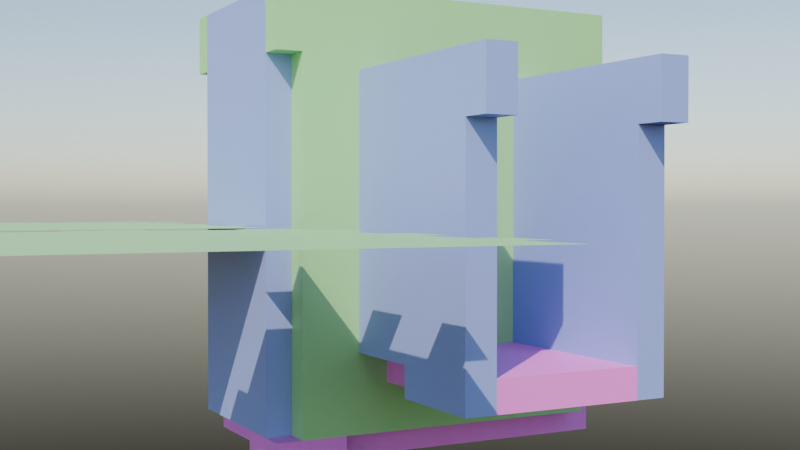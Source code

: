 # Source: cnc_edges_v3.blend  (saved by Blender 4.2.66; exported with 4.5.12 LTS)
import bpy
from mathutils import Matrix  # noqa: F401  (used for matrix-valued properties, if any)

bpy.ops.wm.read_factory_settings(use_empty=True)
scene = bpy.context.scene
scene.name = 'Scene'

# ---- collections
col_collection = bpy.data.collections.new('Collection'); scene.collection.children.link(col_collection)
col_applied = bpy.data.collections.new('applied'); scene.collection.children.link(col_applied)
col_applied.hide_render = True
col_components = bpy.data.collections.new('Components'); scene.collection.children.link(col_components)
col_unit_tests = bpy.data.collections.new('Unit_Tests'); scene.collection.children.link(col_unit_tests)
col_dogbones = bpy.data.collections.new('DogBones'); scene.collection.children.link(col_dogbones)
col_decorations = bpy.data.collections.new('Decorations'); scene.collection.children.link(col_decorations)

# ---- materials (node trees are filled in below, after node groups)
mat_default = bpy.data.materials.new('default')
mat_material = bpy.data.materials.new('Material')
mat_material.alpha_threshold = 0.0
mat_material.roughness = 0.5
mat_material.line_color = (0.0, 0.0, 0.0, 1.0)
mat_a = bpy.data.materials.new('A')
mat_a.diffuse_color = (0.2441, 0.3443, 0.8, 1.0)
mat_b = bpy.data.materials.new('B')
mat_b.diffuse_color = (0.2903, 0.6602, 0.2756, 1.0)
mat_d = bpy.data.materials.new('D')
mat_d.diffuse_color = (0.8077, 0.193, 0.8227, 1.0)
mat_c = bpy.data.materials.new('C')
mat_c.diffuse_color = (0.3203, 0.6871, 0.8227, 1.0)
mat_default_001 = bpy.data.materials.new('default.001')

# ---- node groups
ng_toothline = bpy.data.node_groups.new('ToothLine', 'GeometryNodeTree')
_s = ng_toothline.interface.new_socket(name='Centers', in_out='OUTPUT', socket_type='NodeSocketGeometry')
_s = ng_toothline.interface.new_socket(name='Segment_Count', in_out='OUTPUT', socket_type='NodeSocketFloat')
_s = ng_toothline.interface.new_socket(name='Segment_Length', in_out='OUTPUT', socket_type='NodeSocketFloat')
_s = ng_toothline.interface.new_socket(name='Half_Segment_Length', in_out='OUTPUT', socket_type='NodeSocketFloat')
_s = ng_toothline.interface.new_socket(name='Length', in_out='INPUT', socket_type='NodeSocketFloat')
_s.default_value = 2.0
_s = ng_toothline.interface.new_socket(name='Width', in_out='INPUT', socket_type='NodeSocketFloat')
_s.default_value = 1.0
_s = ng_toothline.interface.new_socket(name='Thickness', in_out='INPUT', socket_type='NodeSocketFloat')
_s.default_value = 0.2
_s = ng_toothline.interface.new_socket(name='Points', in_out='INPUT', socket_type='NodeSocketInt')
_s.default_value = 1
_s.min_value = 1
_s = ng_toothline.interface.new_socket(name='LeftSide', in_out='INPUT', socket_type='NodeSocketBool')
_s.default_value = True
_s = ng_toothline.interface.new_socket(name='SideProtectLength', in_out='INPUT', socket_type='NodeSocketFloat')
_s.min_value = 0.0
ng_toothline.is_modifier = True
_N = ng_toothline.nodes; _L = ng_toothline.links
n0 = _N.new('ShaderNodeCombineXYZ'); n0.name = 'Combine XYZ.002'; n0.location = (-108, -153)
n1 = _N.new('ShaderNodeCombineXYZ'); n1.name = 'Combine XYZ.001'; n1.location = (-103, 10)
n2 = _N.new('NodeGroupOutput'); n2.name = 'Group Output'; n2.location = (979, -3)
n3 = _N.new('NodeReroute'); n3.name = 'Reroute.002'; n3.location = (292, -474)
n3.width = 16
n3.socket_idname = 'NodeSocketFloat'
n4 = _N.new('NodeReroute'); n4.name = 'Reroute.003'; n4.location = (-973, -497)
n4.width = 16
n4.socket_idname = 'NodeSocketFloat'
n5 = _N.new('NodeReroute'); n5.name = 'Reroute.004'; n5.location = (346, -633)
n5.width = 16
n5.socket_idname = 'NodeSocketFloat'
n6 = _N.new('NodeReroute'); n6.name = 'Reroute.005'; n6.location = (400, -743)
n6.width = 16
n6.socket_idname = 'NodeSocketFloat'
n7 = _N.new('NodeReroute'); n7.name = 'Reroute.001'; n7.location = (-836, 34)
n7.width = 16
n7.socket_idname = 'NodeSocketFloat'
n8 = _N.new('ShaderNodeMath'); n8.name = 'Math.003'; n8.location = (-759, -24)
n8.label = 'Minus Half Length'
n8.hide = True
n8.operation = 'MULTIPLY'
n8.inputs[1].default_value = -0.5
n9 = _N.new('ShaderNodeMath'); n9.name = 'Math.005'; n9.location = (-765, -314)
n9.label = 'Half Segment Length'
n9.hide = True
n9.operation = 'MULTIPLY'
n10 = _N.new('ShaderNodeMath'); n10.name = 'Math.001'; n10.location = (-762, 30)
n10.label = 'Half Length'
n10.hide = True
n10.operation = 'MULTIPLY'
n11 = _N.new('ShaderNodeMath'); n11.name = 'Math.008'; n11.location = (-445, 73)
n11.hide = True
n12 = _N.new('NodeReroute'); n12.name = 'Reroute.006'; n12.location = (-525, -103)
n12.width = 16
n12.socket_idname = 'NodeSocketFloat'
n13 = _N.new('ShaderNodeMath'); n13.name = 'Math.010'; n13.location = (-440, 5)
n13.hide = True
n14 = _N.new('ShaderNodeMath'); n14.name = 'Math.009'; n14.location = (-445, 73)
n14.hide = True
n14.operation = 'SUBTRACT'
n15 = _N.new('ShaderNodeMath'); n15.name = 'Math.011'; n15.location = (-216, 229)
n15.label = 'Half Thickness'
n15.hide = True
n15.operation = 'MULTIPLY'
n16 = _N.new('ShaderNodeMath'); n16.name = 'Math.012'; n16.location = (4, 242)
n16.label = 'Invert'
n16.hide = True
n16.operation = 'SUBTRACT'
n16.inputs[0].default_value = 0.0
n17 = _N.new('ShaderNodeCombineXYZ'); n17.name = 'Combine XYZ'; n17.location = (202, 186)
n18 = _N.new('NodeGroupInput'); n18.name = 'Group Input'; n18.location = (-1601, 154)
n19 = _N.new('GeometryNodeResampleCurve'); n19.name = 'Resample Curve'; n19.location = (620, 14)
n19.keep_last_segment = False
n20 = _N.new('GeometryNodeTransform'); n20.name = 'Transform Geometry'; n20.location = (407, 132)
n21 = _N.new('ShaderNodeMath'); n21.name = 'Math.007'; n21.location = (-1374, -312)
n21.label = 'Double'
n21.hide = True
n21.operation = 'MULTIPLY'
n21.inputs[1].default_value = 2.0
n22 = _N.new('ShaderNodeMath'); n22.name = 'Math.004'; n22.location = (-1145, -343)
n22.label = 'Plus One'
n22.hide = True
n22.inputs[1].default_value = 1.0
n23 = _N.new('ShaderNodeMath'); n23.name = 'Math.006'; n23.location = (-885, -79)
n23.label = 'Segment Length'
n23.hide = True
n23.operation = 'DIVIDE'
n24 = _N.new('ShaderNodeMath'); n24.name = 'Math'; n24.location = (-434, -136)
n24.label = 'Half Width'
n24.hide = True
n24.operation = 'MULTIPLY'
n25 = _N.new('NodeGroupInput'); n25.name = 'Group Input.001'; n25.location = (-929, 364)
n26 = _N.new('GeometryNodeSwitch'); n26.name = 'Switch'; n26.location = (-1374, -141)
n26.input_type = 'INT'
n26.inputs[1].default_value = 1
n26.inputs[2].default_value = -1
n27 = _N.new('ShaderNodeMath'); n27.name = 'Math.002'; n27.location = (-1115, -93)
n27.operation = 'MULTIPLY'
n28 = _N.new('ShaderNodeMath'); n28.name = 'Math.013'; n28.location = (-482, 368)
n28.operation = 'MULTIPLY'
n29 = _N.new('NodeReroute'); n29.name = 'Reroute'; n29.location = (-972, 34)
n29.width = 16
n29.socket_idname = 'NodeSocketFloat'
n30 = _N.new('GeometryNodeSwitch'); n30.name = 'Switch.001'; n30.location = (-730, 243)
n30.input_type = 'INT'
n30.inputs[1].default_value = 1
n30.inputs[2].default_value = -1
n31 = _N.new('GeometryNodeCurvePrimitiveLine'); n31.name = 'Curve Line'; n31.location = (94, -2)
n32 = _N.new('ShaderNodeMath'); n32.name = 'Math.014'; n32.location = (-1267, 18)
n32.label = 'DoubleValue'
n32.hide = True
n32.operation = 'MULTIPLY'
n32.inputs[1].default_value = 2.0
n33 = _N.new('ShaderNodeMath'); n33.name = 'Math.015'; n33.location = (-1207, 239)
n33.operation = 'SUBTRACT'
_L.new(n7.outputs[0], n10.inputs[0])
_L.new(n24.outputs[0], n1.inputs[1])
_L.new(n7.outputs[0], n8.inputs[0])
_L.new(n24.outputs[0], n0.inputs[1])
_L.new(n20.outputs[0], n19.inputs[0])
_L.new(n21.outputs[0], n22.inputs[0])
_L.new(n19.outputs[0], n2.inputs[0])
_L.new(n29.outputs[0], n7.inputs[0])
_L.new(n18.outputs[3], n21.inputs[0])
_L.new(n29.outputs[0], n23.inputs[0])
_L.new(n22.outputs[0], n23.inputs[1])
_L.new(n23.outputs[0], n9.inputs[0])
_L.new(n3.outputs[0], n19.inputs[2])
_L.new(n4.outputs[0], n3.inputs[0])
_L.new(n22.outputs[0], n4.inputs[0])
_L.new(n3.outputs[0], n2.inputs[1])
_L.new(n5.outputs[0], n2.inputs[2])
_L.new(n23.outputs[0], n5.inputs[0])
_L.new(n6.outputs[0], n2.inputs[3])
_L.new(n9.outputs[0], n6.inputs[0])
_L.new(n14.outputs[0], n11.inputs[0])
_L.new(n12.outputs[0], n11.inputs[1])
_L.new(n10.outputs[0], n14.inputs[0])
_L.new(n13.outputs[0], n0.inputs[0])
_L.new(n8.outputs[0], n13.inputs[0])
_L.new(n9.outputs[0], n12.inputs[0])
_L.new(n12.outputs[0], n13.inputs[1])
_L.new(n12.outputs[0], n14.inputs[1])
_L.new(n14.outputs[0], n1.inputs[0])
_L.new(n31.outputs[0], n20.inputs[0])
_L.new(n17.outputs[0], n20.inputs[1])
_L.new(n28.outputs[0], n15.inputs[0])
_L.new(n16.outputs[0], n17.inputs[1])
_L.new(n15.outputs[0], n16.inputs[1])
_L.new(n18.outputs[1], n27.inputs[0])
_L.new(n18.outputs[4], n26.inputs[0])
_L.new(n26.outputs[0], n27.inputs[1])
_L.new(n27.outputs[0], n24.inputs[0])
_L.new(n25.outputs[4], n30.inputs[0])
_L.new(n25.outputs[2], n28.inputs[0])
_L.new(n30.outputs[0], n28.inputs[1])
_L.new(n1.outputs[0], n31.inputs[1])
_L.new(n0.outputs[0], n31.inputs[0])
_L.new(n18.outputs[5], n32.inputs[0])
_L.new(n32.outputs[0], n33.inputs[1])
_L.new(n18.outputs[0], n33.inputs[0])
_L.new(n33.outputs[0], n29.inputs[0])
n2.is_active_output = True
ng_toothteeth = bpy.data.node_groups.new('ToothTeeth', 'GeometryNodeTree')
_s = ng_toothteeth.interface.new_socket(name='Output', in_out='OUTPUT', socket_type='NodeSocketGeometry')
_s = ng_toothteeth.interface.new_socket(name='Length', in_out='INPUT', socket_type='NodeSocketFloat')
_s.default_value = 2.0
_s = ng_toothteeth.interface.new_socket(name='Width', in_out='INPUT', socket_type='NodeSocketFloat')
_s.default_value = 1.0
_s = ng_toothteeth.interface.new_socket(name='Thickness', in_out='INPUT', socket_type='NodeSocketFloat')
_s.default_value = 0.2
_s = ng_toothteeth.interface.new_socket(name='Points', in_out='INPUT', socket_type='NodeSocketInt')
_s.default_value = 2
_s.min_value = 1
_s = ng_toothteeth.interface.new_socket(name='cut_diameter', in_out='INPUT', socket_type='NodeSocketFloat')
_s.default_value = 0.1
_s = ng_toothteeth.interface.new_socket(name='MaleTeeth', in_out='INPUT', socket_type='NodeSocketBool')
_s = ng_toothteeth.interface.new_socket(name='LeftSide', in_out='INPUT', socket_type='NodeSocketBool')
_s = ng_toothteeth.interface.new_socket(name='SideProtectLength', in_out='INPUT', socket_type='NodeSocketFloat')
_s.min_value = 0.0
_s = ng_toothteeth.interface.new_socket(name='GapPadding', in_out='INPUT', socket_type='NodeSocketFloat')
_s.min_value = 0.0
ng_toothteeth.is_modifier = True
_N = ng_toothteeth.nodes; _L = ng_toothteeth.links
n0 = _N.new('NodeGroupInput'); n0.name = 'Group Input'; n0.location = (-2371, 102)
n1 = _N.new('ShaderNodeCombineXYZ'); n1.name = 'Combine XYZ'; n1.location = (-920, 140)
n1.hide = True
n2 = _N.new('GeometryNodeMeshCube'); n2.name = 'Cube'; n2.location = (-740, 120)
n2.label = 'CubeMiddle'
n2.hide = True
n3 = _N.new('ShaderNodeMath'); n3.name = 'Math.002'; n3.location = (-1303, -335)
n3.label = 'Minus Thickness'
n3.hide = True
n3.operation = 'SUBTRACT'
n3.inputs[0].default_value = 0.0
n4 = _N.new('GeometryNodeTransform'); n4.name = 'Transform Geometry'; n4.location = (-200, -300)
n4.hide = True
n5 = _N.new('GeometryNodeTransform'); n5.name = 'Transform Geometry.001'; n5.location = (-220, -600)
n5.hide = True
n6 = _N.new('NodeReroute'); n6.name = 'Reroute'; n6.location = (-1449, -749)
n6.width = 16
n6.socket_idname = 'NodeSocketFloat'
n7 = _N.new('ShaderNodeMath'); n7.name = 'Math'; n7.location = (-1173, -224)
n7.hide = True
n7.operation = 'SUBTRACT'
n8 = _N.new('ShaderNodeMath'); n8.name = 'Math.005'; n8.location = (-1358, -496)
n8.label = 'Minus Half Segment Length'
n8.hide = True
n8.operation = 'SUBTRACT'
n8.inputs[0].default_value = 0.0
n9 = _N.new('ShaderNodeMath'); n9.name = 'Math.008'; n9.location = (-1818, -177)
n9.operation = 'MULTIPLY'
n10 = _N.new('NodeReroute'); n10.name = 'Reroute.001'; n10.location = (-1605, -521)
n10.width = 16
n10.socket_idname = 'NodeSocketFloat'
n11 = _N.new('ShaderNodeMath'); n11.name = 'Math.004'; n11.location = (-1593, -348)
n11.label = 'Half Thickness'
n11.hide = True
n11.operation = 'MULTIPLY'
n12 = _N.new('NodeReroute'); n12.name = 'Reroute.002'; n12.location = (-1990, -868)
n12.width = 16
n12.socket_idname = 'NodeSocketFloat'
n13 = _N.new('NodeGroupInput'); n13.name = 'Group Input.001'; n13.location = (-2219, -320)
n14 = _N.new('GeometryNodeSwitch'); n14.name = 'Switch.003'; n14.location = (-1970, -517)
n14.input_type = 'INT'
n14.inputs[1].default_value = 1
n14.inputs[2].default_value = -1
n15 = _N.new('NodeReroute'); n15.name = 'Reroute.003'; n15.location = (-1386, -876)
n15.width = 16
n15.socket_idname = 'NodeSocketFloat'
n16 = _N.new('NodeReroute'); n16.name = 'Reroute.004'; n16.location = (-1090, -751)
n16.width = 16
n16.socket_idname = 'NodeSocketInt'
n17 = _N.new('FunctionNodeInputInt'); n17.name = 'Integer'; n17.location = (-1542, -774)
n17.integer = 12
n17.outputs[0].default_value = 0
n18 = _N.new('ShaderNodeMath'); n18.name = 'Math.006'; n18.location = (-1360, -550)
n18.hide = True
n19 = _N.new('NodeReroute'); n19.name = 'Reroute.007'; n19.location = (-1437, -229)
n19.width = 16
n19.socket_idname = 'NodeSocketFloat'
n20 = _N.new('GeometryNodeGroup'); n20.name = 'Group'; n20.location = (-1763, 304)
n20.node_tree = ng_toothline
n21 = _N.new('ShaderNodeCombineXYZ'); n21.name = 'Combine XYZ.001'; n21.location = (-800, -540)
n21.hide = True
n22 = _N.new('GeometryNodeMeshCylinder'); n22.name = 'Cylinder.001'; n22.location = (-788, -791)
n22.hide = True
n23 = _N.new('GeometryNodeMeshCylinder'); n23.name = 'Cylinder'; n23.location = (-820, -460)
n23.hide = True
n24 = _N.new('ShaderNodeCombineXYZ'); n24.name = 'Combine XYZ.002'; n24.location = (-792, -854)
n24.hide = True
n25 = _N.new('GeometryNodeGeometryToInstance'); n25.name = 'Geometry to Instance'; n25.location = (600, -40)
n26 = _N.new('GeometryNodeJoinGeometry'); n26.name = 'Join Geometry.001'; n26.location = (180, -260)
n27 = _N.new('ShaderNodeMath'); n27.name = 'Math.003'; n27.location = (430, -647)
n27.hide = True
n27.operation = 'FLOORED_MODULO'
n27.inputs[1].default_value = 2.0
n28 = _N.new('ShaderNodeMath'); n28.name = 'Math.007'; n28.location = (439, -829)
n28.hide = True
n28.operation = 'FLOORED_MODULO'
n28.inputs[1].default_value = 2.0
n29 = _N.new('GeometryNodeSwitch'); n29.name = 'Switch'; n29.location = (623, -653)
n29.input_type = 'INT'
n29.inputs[1].default_value = 0
n29.inputs[2].default_value = 3
n30 = _N.new('GeometryNodeInputIndex'); n30.name = 'Index'; n30.location = (253, -701)
n30.hide = True
n31 = _N.new('GeometryNodeJoinGeometry'); n31.name = 'Join Geometry.004'; n31.location = (120, 125)
n32 = _N.new('GeometryNodeJoinGeometry'); n32.name = 'Join Geometry.003'; n32.location = (160, 0)
n33 = _N.new('GeometryNodeJoinGeometry'); n33.name = 'Join Geometry.005'; n33.location = (180, -120)
n34 = _N.new('NodeGroupInput'); n34.name = 'Group Input.002'; n34.location = (619, -378)
n35 = _N.new('GeometryNodeSwitch'); n35.name = 'Switch.001'; n35.location = (840, -617)
n35.input_type = 'INT'
n36 = _N.new('NodeGroupOutput'); n36.name = 'Group Output'; n36.location = (1775, 205)
n37 = _N.new('GeometryNodeJoinGeometry'); n37.name = 'Join Geometry'; n37.location = (1534, 201)
n37.mute = True
n38 = _N.new('GeometryNodeInstanceOnPoints'); n38.name = 'Instance on Points'; n38.location = (1183, 243)
n38.inputs[3].default_value = True
n39 = _N.new('GeometryNodeInputIndex'); n39.name = 'Index.001'; n39.location = (258, -836)
n39.hide = True
n40 = _N.new('GeometryNodeSwitch'); n40.name = 'Switch.002'; n40.location = (687, -838)
n40.input_type = 'INT'
n40.inputs[2].default_value = 0
n41 = _N.new('NodeReroute'); n41.name = 'Reroute.008'; n41.location = (-1210, -1359)
n41.width = 16
n41.socket_idname = 'NodeSocketFloat'
n42 = _N.new('GeometryNodeInputIndex'); n42.name = 'Index.003'; n42.location = (-600, -1223)
n42.hide = True
n43 = _N.new('GeometryNodeSwitch'); n43.name = 'Switch.004'; n43.location = (40, -1041)
n43.input_type = 'INT'
n43.inputs[2].default_value = 2
n44 = _N.new('GeometryNodeSwitch'); n44.name = 'Switch.005'; n44.location = (-169, -1172)
n44.input_type = 'INT'
n44.inputs[1].default_value = 3
n44.inputs[2].default_value = 1
n45 = _N.new('FunctionNodeCompare'); n45.name = 'Compare.001'; n45.location = (-345, -1222)
n45.label = 'IsLast'
n45.operation = 'GREATER_EQUAL'
n45.data_type = 'INT'
n45.inputs[6].default_value = (0.0, 0.0, 0.0, 0.0)
n45.inputs[7].default_value = (0.0, 0.0, 0.0, 0.0)
n46 = _N.new('FunctionNodeCompare'); n46.name = 'Compare'; n46.location = (-350, -1047)
n46.label = 'IsFirst'
n46.operation = 'LESS_EQUAL'
n46.data_type = 'INT'
n46.inputs[6].default_value = (0.0, 0.0, 0.0, 0.0)
n46.inputs[7].default_value = (0.0, 0.0, 0.0, 0.0)
n47 = _N.new('ShaderNodeMath'); n47.name = 'Math.010'; n47.location = (-602, -1332)
n47.label = 'Segment Count Minus One'
n47.hide = True
n47.operation = 'SUBTRACT'
n47.inputs[1].default_value = 1.0
n48 = _N.new('NodeReroute'); n48.name = 'Reroute.005'; n48.location = (-2019, 50)
n48.width = 16
n48.socket_idname = 'NodeSocketFloat'
n49 = _N.new('ShaderNodeValue'); n49.name = 'Value'; n49.location = (-1571, 406)
n49.outputs[0].default_value = 0.05
n50 = _N.new('ShaderNodeMath'); n50.name = 'Math.001'; n50.location = (-1240, 160)
n50.label = 'AddBoolFix'
n50.hide = True
n51 = _N.new('GeometryNodeSwitch'); n51.name = 'Switch.006'; n51.location = (-1115, 493)
n51.input_type = 'INT'
n51.inputs[1].default_value = 1
n51.inputs[2].default_value = -1
n52 = _N.new('NodeGroupInput'); n52.name = 'Group Input.003'; n52.location = (-1327, 607)
n53 = _N.new('ShaderNodeMath'); n53.name = 'Math.009'; n53.location = (-914, 408)
n53.operation = 'MULTIPLY'
n54 = _N.new('GeometryNodeTransform'); n54.name = 'Transform Geometry.002'; n54.location = (-440, 300)
n54.hide = True
n55 = _N.new('ShaderNodeCombineXYZ'); n55.name = 'Combine XYZ.003'; n55.location = (-660, 300)
n55.hide = True
n56 = _N.new('ShaderNodeMath'); n56.name = 'Math.011'; n56.location = (-1114, 289)
n56.label = 'HalfValue'
n56.hide = True
n56.operation = 'DIVIDE'
n56.inputs[1].default_value = 2.0
n57 = _N.new('NodeReroute'); n57.name = 'Reroute.009'; n57.location = (-171, 52)
n57.width = 16
n57.socket_idname = 'NodeSocketGeometry'
n58 = _N.new('NodeGroupInput'); n58.name = 'Group Input.004'; n58.location = (280, 560)
n59 = _N.new('GeometryNodeSwitch'); n59.name = 'Switch.008'; n59.location = (-2045, -100)
n59.input_type = 'FLOAT'
n60 = _N.new('NodeReroute'); n60.name = 'Reroute.006'; n60.location = (-1379, -84)
n60.width = 16
n60.socket_idname = 'NodeSocketFloat'
n61 = _N.new('ShaderNodeMath'); n61.name = 'Math.012'; n61.location = (-1480, 20)
n61.label = 'AddGapPadding'
n61.hide = True
n62 = _N.new('ShaderNodeMath'); n62.name = 'Math.013'; n62.location = (-1359, -598)
n62.hide = True
n62.operation = 'SUBTRACT'
n63 = _N.new('ShaderNodeMath'); n63.name = 'Math.014'; n63.location = (-1177, -272)
n63.hide = True
n64 = _N.new('NodeReroute'); n64.name = 'Reroute.010'; n64.location = (-1699, -72)
n64.width = 16
n64.socket_idname = 'NodeSocketFloat'
n65 = _N.new('ShaderNodeMath'); n65.name = 'Math.015'; n65.location = (-1722, -124)
n65.label = 'HalfValue'
n65.hide = True
n65.operation = 'DIVIDE'
n65.inputs[1].default_value = 2.0
n66 = _N.new('GeometryNodeMeshCube'); n66.name = 'Cube.001'; n66.location = (-720, -20)
n66.label = 'CubeEnds'
n66.hide = True
n67 = _N.new('GeometryNodeTransform'); n67.name = 'Transform Geometry.003'; n67.location = (-340, 20)
n67.hide = True
n68 = _N.new('ShaderNodeCombineXYZ'); n68.name = 'Combine XYZ.004'; n68.location = (-900, -20)
n68.hide = True
n69 = _N.new('NodeReroute'); n69.name = 'Reroute.011'; n69.location = (-1900, -20)
n69.width = 16
n69.socket_idname = 'NodeSocketFloat'
n70 = _N.new('ShaderNodeMath'); n70.name = 'Math.016'; n70.location = (-1140, -80)
n70.hide = True
n71 = _N.new('GeometryNodeTransform'); n71.name = 'Transform Geometry.004'; n71.location = (-380, -100)
n71.hide = True
n72 = _N.new('ShaderNodeCombineXYZ'); n72.name = 'Combine XYZ.005'; n72.location = (-580, -120)
n72.hide = True
n73 = _N.new('ShaderNodeCombineXYZ'); n73.name = 'Combine XYZ.006'; n73.location = (-620, 40)
n73.hide = True
n74 = _N.new('NodeReroute'); n74.name = 'Reroute.012'; n74.location = (-725, 342)
n74.width = 16
n74.socket_idname = 'NodeSocketFloat'
n75 = _N.new('NodeReroute'); n75.name = 'Reroute.013'; n75.location = (-700, 60)
n75.width = 16
n75.socket_idname = 'NodeSocketFloat'
n76 = _N.new('ShaderNodeMath'); n76.name = 'Math.017'; n76.location = (-920, -140)
n76.label = 'HalfValue'
n76.hide = True
n76.operation = 'MULTIPLY'
n77 = _N.new('NodeReroute'); n77.name = 'Reroute.014'; n77.location = (-1420, -120)
n77.width = 16
n77.socket_idname = 'NodeSocketFloat'
n78 = _N.new('ShaderNodeMath'); n78.name = 'Math.018'; n78.location = (-900, 40)
n78.label = 'NegativeHalfValue'
n78.hide = True
n78.operation = 'MULTIPLY'
n78.inputs[1].default_value = -0.5
n79 = _N.new('ShaderNodeMath'); n79.name = 'Math.019'; n79.location = (-1240, 120)
n79.label = 'AddBoolFix'
n79.hide = True
n80 = _N.new('NodeReroute'); n80.name = 'Reroute.015'; n80.location = (-1380, 200)
n80.width = 16
n80.socket_idname = 'NodeSocketFloat'
n81 = _N.new('ShaderNodeMath'); n81.name = 'Math.021'; n81.location = (-1220, -160)
n81.hide = True
n82 = _N.new('ShaderNodeMath'); n82.name = 'Math.022'; n82.location = (-1100, 0)
n82.hide = True
n83 = _N.new('NodeGroupInput'); n83.name = 'Group Input.005'; n83.location = (-880, -180)
n84 = _N.new('FunctionNodeCompare'); n84.name = 'Compare.002'; n84.location = (-700, -220)
n84.label = 'GreaterThanZero'
n84.hide = True
n85 = _N.new('GeometryNodeSwitch'); n85.name = 'Switch.007'; n85.location = (-400, -280)
n85.hide = True
n86 = _N.new('GeometryNodeSwitch'); n86.name = 'Switch.009'; n86.location = (-380, -560)
n86.hide = True
n87 = _N.new('NodeReroute'); n87.name = 'Reroute.016'; n87.location = (-500, -268)
n87.width = 16
n87.socket_idname = 'NodeSocketBool'
n88 = _N.new('NodeReroute'); n88.name = 'Reroute.017'; n88.location = (80, -340)
n88.width = 16
n88.socket_idname = 'NodeSocketGeometry'
n89 = _N.new('NodeReroute'); n89.name = 'Reroute.018'; n89.location = (60, -180)
n89.width = 16
n89.socket_idname = 'NodeSocketGeometry'
_L.new(n0.outputs[1], n20.inputs[1])
_L.new(n48.outputs[0], n20.inputs[2])
_L.new(n0.outputs[3], n20.inputs[3])
_L.new(n38.outputs[0], n37.inputs[0])
_L.new(n1.outputs[0], n2.inputs[0])
_L.new(n37.outputs[0], n36.inputs[0])
_L.new(n20.outputs[0], n38.inputs[0])
_L.new(n30.outputs[0], n27.inputs[0])
_L.new(n0.outputs[0], n20.inputs[0])
_L.new(n27.outputs[0], n29.inputs[0])
_L.new(n85.outputs[0], n4.inputs[0])
_L.new(n21.outputs[0], n4.inputs[1])
_L.new(n6.outputs[0], n23.inputs[3])
_L.new(n10.outputs[0], n7.inputs[1])
_L.new(n19.outputs[0], n7.inputs[0])
_L.new(n11.outputs[0], n3.inputs[1])
_L.new(n10.outputs[0], n6.inputs[0])
_L.new(n6.outputs[0], n22.inputs[3])
_L.new(n16.outputs[0], n22.inputs[0])
_L.new(n16.outputs[0], n23.inputs[0])
_L.new(n86.outputs[0], n5.inputs[0])
_L.new(n24.outputs[0], n5.inputs[1])
_L.new(n19.outputs[0], n8.inputs[1])
_L.new(n8.outputs[0], n18.inputs[0])
_L.new(n10.outputs[0], n18.inputs[1])
_L.new(n39.outputs[0], n28.inputs[0])
_L.new(n28.outputs[0], n40.inputs[0])
_L.new(n34.outputs[5], n35.inputs[0])
_L.new(n13.outputs[6], n14.inputs[0])
_L.new(n13.outputs[4], n10.inputs[0])
_L.new(n13.outputs[2], n9.inputs[0])
_L.new(n14.outputs[0], n9.inputs[1])
_L.new(n9.outputs[0], n11.inputs[0])
_L.new(n0.outputs[6], n20.inputs[4])
_L.new(n15.outputs[0], n22.inputs[4])
_L.new(n13.outputs[2], n12.inputs[0])
_L.new(n3.outputs[0], n21.inputs[1])
_L.new(n3.outputs[0], n24.inputs[1])
_L.new(n12.outputs[0], n15.inputs[0])
_L.new(n15.outputs[0], n23.inputs[4])
_L.new(n17.outputs[0], n16.inputs[0])
_L.new(n0.outputs[2], n48.inputs[0])
_L.new(n20.outputs[3], n19.inputs[0])
_L.new(n26.outputs[0], n25.inputs[0])
_L.new(n89.outputs[0], n32.inputs[0])
_L.new(n88.outputs[0], n26.inputs[0])
_L.new(n31.outputs[0], n25.inputs[0])
_L.new(n57.outputs[0], n33.inputs[0])
_L.new(n89.outputs[0], n33.inputs[0])
_L.new(n88.outputs[0], n33.inputs[0])
_L.new(n20.outputs[1], n41.inputs[0])
_L.new(n33.outputs[0], n25.inputs[0])
_L.new(n29.outputs[0], n35.inputs[1])
_L.new(n40.outputs[0], n35.inputs[2])
_L.new(n35.outputs[0], n38.inputs[4])
_L.new(n42.outputs[0], n46.inputs[2])
_L.new(n46.outputs[0], n43.inputs[0])
_L.new(n43.outputs[0], n40.inputs[1])
_L.new(n42.outputs[0], n45.inputs[2])
_L.new(n45.outputs[0], n44.inputs[0])
_L.new(n44.outputs[0], n43.inputs[1])
_L.new(n41.outputs[0], n47.inputs[0])
_L.new(n47.outputs[0], n45.inputs[3])
_L.new(n60.outputs[0], n1.inputs[2])
_L.new(n80.outputs[0], n50.inputs[1])
_L.new(n50.outputs[0], n1.inputs[1])
_L.new(n52.outputs[6], n51.inputs[0])
_L.new(n56.outputs[0], n53.inputs[0])
_L.new(n51.outputs[0], n53.inputs[1])
_L.new(n2.outputs[0], n54.inputs[0])
_L.new(n55.outputs[0], n54.inputs[1])
_L.new(n74.outputs[0], n55.inputs[1])
_L.new(n49.outputs[0], n56.inputs[0])
_L.new(n54.outputs[0], n57.inputs[0])
_L.new(n69.outputs[0], n20.inputs[5])
_L.new(n0.outputs[5], n59.inputs[0])
_L.new(n0.outputs[8], n59.inputs[2])
_L.new(n48.outputs[0], n60.inputs[0])
_L.new(n60.outputs[0], n50.inputs[0])
_L.new(n20.outputs[2], n61.inputs[0])
_L.new(n64.outputs[0], n61.inputs[1])
_L.new(n18.outputs[0], n62.inputs[0])
_L.new(n62.outputs[0], n24.inputs[0])
_L.new(n7.outputs[0], n63.inputs[0])
_L.new(n63.outputs[0], n21.inputs[0])
_L.new(n59.outputs[0], n64.inputs[0])
_L.new(n59.outputs[0], n65.inputs[0])
_L.new(n65.outputs[0], n63.inputs[1])
_L.new(n65.outputs[0], n62.inputs[1])
_L.new(n25.outputs[0], n38.inputs[2])
_L.new(n66.outputs[0], n67.inputs[0])
_L.new(n32.outputs[0], n25.inputs[0])
_L.new(n68.outputs[0], n66.inputs[0])
_L.new(n50.outputs[0], n68.inputs[1])
_L.new(n70.outputs[0], n68.inputs[0])
_L.new(n67.outputs[0], n32.inputs[0])
_L.new(n60.outputs[0], n68.inputs[2])
_L.new(n0.outputs[7], n69.inputs[0])
_L.new(n77.outputs[0], n70.inputs[1])
_L.new(n66.outputs[0], n71.inputs[0])
_L.new(n71.outputs[0], n26.inputs[0])
_L.new(n72.outputs[0], n71.inputs[1])
_L.new(n73.outputs[0], n67.inputs[1])
_L.new(n53.outputs[0], n74.inputs[0])
_L.new(n75.outputs[0], n73.inputs[1])
_L.new(n74.outputs[0], n75.inputs[0])
_L.new(n75.outputs[0], n72.inputs[1])
_L.new(n69.outputs[0], n77.inputs[0])
_L.new(n81.outputs[0], n76.inputs[1])
_L.new(n76.outputs[0], n72.inputs[0])
_L.new(n78.outputs[0], n73.inputs[0])
_L.new(n82.outputs[0], n78.inputs[0])
_L.new(n61.outputs[0], n79.inputs[0])
_L.new(n80.outputs[0], n79.inputs[1])
_L.new(n61.outputs[0], n1.inputs[0])
_L.new(n79.outputs[0], n70.inputs[0])
_L.new(n49.outputs[0], n80.inputs[0])
_L.new(n77.outputs[0], n81.inputs[1])
_L.new(n80.outputs[0], n81.inputs[0])
_L.new(n77.outputs[0], n82.inputs[1])
_L.new(n80.outputs[0], n82.inputs[0])
_L.new(n83.outputs[4], n84.inputs[0])
_L.new(n23.outputs[0], n85.inputs[2])
_L.new(n87.outputs[0], n85.inputs[0])
_L.new(n22.outputs[0], n86.inputs[2])
_L.new(n87.outputs[0], n86.inputs[0])
_L.new(n84.outputs[0], n87.inputs[0])
_L.new(n5.outputs[0], n88.inputs[0])
_L.new(n4.outputs[0], n89.inputs[0])
_L.new(n0.outputs[8], n59.inputs[1])
n36.is_active_output = True
ng_toothpanel = bpy.data.node_groups.new('ToothPanel', 'GeometryNodeTree')
_s = ng_toothpanel.interface.new_socket(name='Geometry', in_out='OUTPUT', socket_type='NodeSocketGeometry')
_s = ng_toothpanel.interface.new_socket(name='Length', in_out='INPUT', socket_type='NodeSocketFloat')
_s.default_value = 2.0
_s = ng_toothpanel.interface.new_socket(name='Width', in_out='INPUT', socket_type='NodeSocketFloat')
_s.default_value = 1.0
_s = ng_toothpanel.interface.new_socket(name='Thickness', in_out='INPUT', socket_type='NodeSocketFloat')
_s.default_value = 0.2
_s = ng_toothpanel.interface.new_socket(name='Geometry', in_out='INPUT', socket_type='NodeSocketGeometry')
ng_toothpanel.is_modifier = True
_N = ng_toothpanel.nodes; _L = ng_toothpanel.links
n0 = _N.new('NodeGroupOutput'); n0.name = 'Group Output'; n0.location = (317, 67)
n1 = _N.new('ShaderNodeCombineXYZ'); n1.name = 'Combine XYZ'; n1.location = (-213, 70)
n2 = _N.new('GeometryNodeMeshCube'); n2.name = 'Cube'; n2.location = (14, 83)
n3 = _N.new('NodeGroupInput'); n3.name = 'Group Input'; n3.location = (-508, 76)
_L.new(n2.outputs[0], n0.inputs[0])
_L.new(n3.outputs[0], n1.inputs[0])
_L.new(n3.outputs[1], n1.inputs[1])
_L.new(n3.outputs[2], n1.inputs[2])
_L.new(n1.outputs[0], n2.inputs[0])
n0.is_active_output = True
ng_toothpanel_quad = bpy.data.node_groups.new('ToothPanel.Quad', 'GeometryNodeTree')
_s = ng_toothpanel_quad.interface.new_socket(name='Geometry', in_out='OUTPUT', socket_type='NodeSocketGeometry')
_s = ng_toothpanel_quad.interface.new_socket(name='Length', in_out='INPUT', socket_type='NodeSocketFloat')
_s.default_value = 2.0
_s = ng_toothpanel_quad.interface.new_socket(name='Width', in_out='INPUT', socket_type='NodeSocketFloat')
_s.default_value = 1.0
_s = ng_toothpanel_quad.interface.new_socket(name='Thickness', in_out='INPUT', socket_type='NodeSocketFloat')
_s.default_value = 0.2
_s = ng_toothpanel_quad.interface.new_socket(name='Points', in_out='INPUT', socket_type='NodeSocketInt')
_s.default_value = 2
_s.min_value = 1
_s = ng_toothpanel_quad.interface.new_socket(name='cut_diameter', in_out='INPUT', socket_type='NodeSocketFloat')
_s.default_value = 0.1
_s = ng_toothpanel_quad.interface.new_socket(name='MaleTeeth', in_out='INPUT', socket_type='NodeSocketBool')
_s = ng_toothpanel_quad.interface.new_socket(name='SideProtectLength', in_out='INPUT', socket_type='NodeSocketFloat')
_s.min_value = 0.0
_s = ng_toothpanel_quad.interface.new_socket(name='GapPadding', in_out='INPUT', socket_type='NodeSocketFloat')
ng_toothpanel_quad.is_modifier = True
_N = ng_toothpanel_quad.nodes; _L = ng_toothpanel_quad.links
n0 = _N.new('GeometryNodeGroup'); n0.name = 'Group.003'; n0.location = (-34, 398)
n0.width = 178
n0.node_tree = ng_toothteeth
n0.inputs[6].default_value = False
n0.inputs[8].default_value = 0.0
n1 = _N.new('NodeGroupInput'); n1.name = 'Group Input'; n1.location = (-900, 80)
n2 = _N.new('NodeReroute'); n2.name = 'Reroute'; n2.location = (-229, -83)
n2.width = 16
n2.socket_idname = 'NodeSocketInt'
n3 = _N.new('NodeReroute'); n3.name = 'Reroute.001'; n3.location = (-417, 245)
n3.width = 16
n3.socket_idname = 'NodeSocketFloat'
n4 = _N.new('NodeReroute'); n4.name = 'Reroute.002'; n4.location = (-422, 144)
n4.width = 16
n4.socket_idname = 'NodeSocketFloat'
n5 = _N.new('NodeReroute'); n5.name = 'Reroute.003'; n5.location = (-444, 47)
n5.width = 16
n5.socket_idname = 'NodeSocketFloat'
n6 = _N.new('NodeReroute'); n6.name = 'Reroute.005'; n6.location = (-435, -33)
n6.width = 16
n6.socket_idname = 'NodeSocketFloat'
n7 = _N.new('NodeReroute'); n7.name = 'Reroute.004'; n7.location = (-441, -113)
n7.width = 16
n7.socket_idname = 'NodeSocketBool'
n8 = _N.new('GeometryNodeGroup'); n8.name = 'Group'; n8.location = (-40, -460)
n8.width = 196
n8.node_tree = ng_toothpanel
n9 = _N.new('NodeGroupOutput'); n9.name = 'Group Output'; n9.location = (845, 104)
n10 = _N.new('GeometryNodeGroup'); n10.name = 'Group.002'; n10.location = (-29, 653)
n10.width = 191
n10.node_tree = ng_toothteeth
n10.inputs[6].default_value = True
n10.inputs[8].default_value = 0.0
n11 = _N.new('GeometryNodeMeshBoolean'); n11.name = 'Mesh Boolean'; n11.location = (572, 219)
n11.solver = 'EXACT'
n12 = _N.new('GeometryNodeGroup'); n12.name = 'Group.004'; n12.location = (-42, 143)
n12.width = 178
n12.node_tree = ng_toothteeth
n12.inputs[6].default_value = False
n12.inputs[8].default_value = 0.0
n13 = _N.new('GeometryNodeGroup'); n13.name = 'Group.005'; n13.location = (-40, -140)
n13.width = 178
n13.node_tree = ng_toothteeth
n13.inputs[6].default_value = True
n13.inputs[8].default_value = 0.0
n14 = _N.new('GeometryNodeTransform'); n14.name = 'Transform Geometry'; n14.location = (183, 85)
n14.hide = True
n14.inputs[2].default_value = (0.0, 0.0, 1.571)
n15 = _N.new('GeometryNodeViewer'); n15.name = 'Viewer'; n15.location = (584, -106)
n16 = _N.new('GeometryNodeTransform'); n16.name = 'Transform Geometry.001'; n16.location = (194, -50)
n16.hide = True
n16.inputs[2].default_value = (0.0, 0.0, 1.571)
n17 = _N.new('NodeReroute'); n17.name = 'Reroute.006'; n17.location = (-663, 96)
n17.width = 16
n17.socket_idname = 'NodeSocketFloat'
n18 = _N.new('NodeReroute'); n18.name = 'Reroute.007'; n18.location = (-88, 66)
n18.width = 16
n18.socket_idname = 'NodeSocketFloat'
n19 = _N.new('NodeReroute'); n19.name = 'Reroute.008'; n19.location = (-110, 44)
n19.width = 16
n19.socket_idname = 'NodeSocketFloat'
n20 = _N.new('NodeReroute'); n20.name = 'Reroute.009'; n20.location = (-113, -288)
n20.width = 16
n20.socket_idname = 'NodeSocketBool'
n21 = _N.new('NodeReroute'); n21.name = 'Reroute.010'; n21.location = (-165, 202)
n21.width = 16
n21.socket_idname = 'NodeSocketBool'
n22 = _N.new('NodeReroute'); n22.name = 'Reroute.011'; n22.location = (-356, -238)
n22.width = 16
n22.socket_idname = 'NodeSocketFloat'
_L.new(n3.outputs[0], n10.inputs[0])
_L.new(n5.outputs[0], n10.inputs[2])
_L.new(n2.outputs[0], n10.inputs[3])
_L.new(n6.outputs[0], n10.inputs[4])
_L.new(n21.outputs[0], n10.inputs[5])
_L.new(n5.outputs[0], n8.inputs[2])
_L.new(n4.outputs[0], n8.inputs[1])
_L.new(n3.outputs[0], n8.inputs[0])
_L.new(n21.outputs[0], n0.inputs[5])
_L.new(n6.outputs[0], n0.inputs[4])
_L.new(n2.outputs[0], n0.inputs[3])
_L.new(n5.outputs[0], n0.inputs[2])
_L.new(n3.outputs[0], n0.inputs[0])
_L.new(n4.outputs[0], n0.inputs[1])
_L.new(n4.outputs[0], n10.inputs[1])
_L.new(n1.outputs[3], n2.inputs[0])
_L.new(n17.outputs[0], n3.inputs[0])
_L.new(n1.outputs[1], n4.inputs[0])
_L.new(n1.outputs[2], n5.inputs[0])
_L.new(n1.outputs[5], n7.inputs[0])
_L.new(n1.outputs[4], n6.inputs[0])
_L.new(n8.outputs[0], n11.inputs[0])
_L.new(n0.outputs[0], n11.inputs[1])
_L.new(n10.outputs[0], n11.inputs[1])
_L.new(n11.outputs[0], n9.inputs[0])
_L.new(n6.outputs[0], n12.inputs[4])
_L.new(n6.outputs[0], n13.inputs[4])
_L.new(n2.outputs[0], n12.inputs[3])
_L.new(n2.outputs[0], n13.inputs[3])
_L.new(n5.outputs[0], n13.inputs[2])
_L.new(n14.outputs[0], n15.inputs[0])
_L.new(n12.outputs[0], n14.inputs[0])
_L.new(n18.outputs[0], n12.inputs[0])
_L.new(n14.outputs[0], n11.inputs[1])
_L.new(n13.outputs[0], n16.inputs[0])
_L.new(n16.outputs[0], n11.inputs[1])
_L.new(n19.outputs[0], n12.inputs[1])
_L.new(n1.outputs[0], n17.inputs[0])
_L.new(n4.outputs[0], n18.inputs[0])
_L.new(n18.outputs[0], n13.inputs[0])
_L.new(n17.outputs[0], n19.inputs[0])
_L.new(n19.outputs[0], n13.inputs[1])
_L.new(n20.outputs[0], n13.inputs[5])
_L.new(n7.outputs[0], n20.inputs[0])
_L.new(n20.outputs[0], n12.inputs[5])
_L.new(n7.outputs[0], n21.inputs[0])
_L.new(n5.outputs[0], n12.inputs[2])
_L.new(n22.outputs[0], n13.inputs[7])
_L.new(n1.outputs[6], n22.inputs[0])
_L.new(n22.outputs[0], n12.inputs[7])
_L.new(n22.outputs[0], n0.inputs[7])
_L.new(n22.outputs[0], n10.inputs[7])
n9.is_active_output = True
ng_quadtoothpanel_001 = bpy.data.node_groups.new('QuadToothPanel.001', 'GeometryNodeTree')
_s = ng_quadtoothpanel_001.interface.new_socket(name='Geometry', in_out='OUTPUT', socket_type='NodeSocketGeometry')
_s = ng_quadtoothpanel_001.interface.new_socket(name='Length', in_out='INPUT', socket_type='NodeSocketFloat')
_s.default_value = 2.0
_s = ng_quadtoothpanel_001.interface.new_socket(name='Width', in_out='INPUT', socket_type='NodeSocketFloat')
_s.default_value = 1.0
_s = ng_quadtoothpanel_001.interface.new_socket(name='Thickness', in_out='INPUT', socket_type='NodeSocketFloat')
_s.default_value = 0.2
_s = ng_quadtoothpanel_001.interface.new_socket(name='Points', in_out='INPUT', socket_type='NodeSocketInt')
_s.default_value = 2
_s.min_value = 1
_s = ng_quadtoothpanel_001.interface.new_socket(name='cut_diameter', in_out='INPUT', socket_type='NodeSocketFloat')
_s.default_value = 0.1
_s = ng_quadtoothpanel_001.interface.new_socket(name='MaleTeeth', in_out='INPUT', socket_type='NodeSocketBool')
_s = ng_quadtoothpanel_001.interface.new_socket(name='SideProtectLength', in_out='INPUT', socket_type='NodeSocketFloat')
ng_quadtoothpanel_001.is_modifier = True
_N = ng_quadtoothpanel_001.nodes; _L = ng_quadtoothpanel_001.links
n0 = _N.new('NodeGroupInput'); n0.name = 'Group Input'; n0.location = (-1423, 185)
n1 = _N.new('NodeGroupOutput'); n1.name = 'Group Output'; n1.location = (619, 10)
n2 = _N.new('GeometryNodeGroup'); n2.name = 'Group'; n2.location = (-453, 263)
n2.width = 223
n2.node_tree = ng_toothpanel_quad
n2.inputs[7].default_value = 0.0
n3 = _N.new('ShaderNodeValue'); n3.name = 'Value'; n3.location = (-1327, -154)
n3.outputs[0].default_value = 0.1
n4 = _N.new('GeometryNodeGroup'); n4.name = 'Group.001'; n4.location = (-440, -60)
n4.width = 223
n4.node_tree = ng_toothpanel_quad
n4.inputs[7].default_value = 0.0
n5 = _N.new('GeometryNodeTransform'); n5.name = 'Transform Geometry'; n5.location = (-145, 20)
n5.inputs[1].default_value = (0.0, 0.0, 9.01)
n6 = _N.new('GeometryNodeSetMaterial'); n6.name = 'Set Material'; n6.location = (-126, 257)
n6.inputs[2].default_value = mat_d
n7 = _N.new('GeometryNodeJoinGeometry'); n7.name = 'Join Geometry'; n7.location = (380, 25)
n8 = _N.new('GeometryNodeSetMaterial'); n8.name = 'Set Material.001'; n8.location = (80, 41)
n8.inputs[2].default_value = mat_b
n9 = _N.new('ShaderNodeMath'); n9.name = 'Math'; n9.location = (-740, 0)
n9.hide = True
n10 = _N.new('ShaderNodeMath'); n10.name = 'Math.001'; n10.location = (-900, -220)
n10.hide = True
_L.new(n0.outputs[0], n2.inputs[0])
_L.new(n0.outputs[1], n2.inputs[1])
_L.new(n0.outputs[2], n2.inputs[2])
_L.new(n0.outputs[3], n2.inputs[3])
_L.new(n0.outputs[4], n2.inputs[4])
_L.new(n0.outputs[5], n2.inputs[5])
_L.new(n9.outputs[0], n4.inputs[0])
_L.new(n0.outputs[2], n4.inputs[2])
_L.new(n0.outputs[3], n4.inputs[3])
_L.new(n0.outputs[4], n4.inputs[4])
_L.new(n0.outputs[5], n4.inputs[5])
_L.new(n4.outputs[0], n5.inputs[0])
_L.new(n2.outputs[0], n6.inputs[0])
_L.new(n7.outputs[0], n1.inputs[0])
_L.new(n6.outputs[0], n7.inputs[0])
_L.new(n8.outputs[0], n7.inputs[0])
_L.new(n5.outputs[0], n8.inputs[0])
_L.new(n0.outputs[0], n9.inputs[0])
_L.new(n3.outputs[0], n9.inputs[1])
_L.new(n10.outputs[0], n4.inputs[1])
_L.new(n0.outputs[1], n10.inputs[0])
_L.new(n3.outputs[0], n10.inputs[1])
_L.new(n0.outputs[6], n2.inputs[6])
_L.new(n0.outputs[6], n4.inputs[6])
n1.is_active_output = True
ng_toothpanel_dual = bpy.data.node_groups.new('ToothPanel.Dual', 'GeometryNodeTree')
_s = ng_toothpanel_dual.interface.new_socket(name='Geometry', in_out='OUTPUT', socket_type='NodeSocketGeometry')
_s = ng_toothpanel_dual.interface.new_socket(name='Length', in_out='INPUT', socket_type='NodeSocketFloat')
_s.default_value = 2.0
_s = ng_toothpanel_dual.interface.new_socket(name='Width', in_out='INPUT', socket_type='NodeSocketFloat')
_s.default_value = 1.0
_s = ng_toothpanel_dual.interface.new_socket(name='Thickness', in_out='INPUT', socket_type='NodeSocketFloat')
_s.default_value = 0.2
_s = ng_toothpanel_dual.interface.new_socket(name='Points', in_out='INPUT', socket_type='NodeSocketInt')
_s.default_value = 2
_s.min_value = 1
_s = ng_toothpanel_dual.interface.new_socket(name='cut_diameter', in_out='INPUT', socket_type='NodeSocketFloat')
_s.default_value = 0.1
_s = ng_toothpanel_dual.interface.new_socket(name='MaleTeeth', in_out='INPUT', socket_type='NodeSocketBool')
_s = ng_toothpanel_dual.interface.new_socket(name='SideProtectLength', in_out='INPUT', socket_type='NodeSocketFloat')
_s = ng_toothpanel_dual.interface.new_socket(name='GapPadding', in_out='INPUT', socket_type='NodeSocketFloat')
ng_toothpanel_dual.is_modifier = True
_N = ng_toothpanel_dual.nodes; _L = ng_toothpanel_dual.links
n0 = _N.new('GeometryNodeGroup'); n0.name = 'Group.003'; n0.location = (-26, 370)
n0.width = 178
n0.node_tree = ng_toothteeth
n0.inputs[6].default_value = False
n1 = _N.new('NodeGroupInput'); n1.name = 'Group Input'; n1.location = (-696, 74)
n2 = _N.new('NodeReroute'); n2.name = 'Reroute'; n2.location = (-229, -83)
n2.width = 16
n2.socket_idname = 'NodeSocketInt'
n3 = _N.new('NodeReroute'); n3.name = 'Reroute.001'; n3.location = (-417, 245)
n3.width = 16
n3.socket_idname = 'NodeSocketFloat'
n4 = _N.new('NodeReroute'); n4.name = 'Reroute.002'; n4.location = (-422, 144)
n4.width = 16
n4.socket_idname = 'NodeSocketFloat'
n5 = _N.new('NodeReroute'); n5.name = 'Reroute.003'; n5.location = (-444, 47)
n5.width = 16
n5.socket_idname = 'NodeSocketFloat'
n6 = _N.new('NodeReroute'); n6.name = 'Reroute.005'; n6.location = (-435, -33)
n6.width = 16
n6.socket_idname = 'NodeSocketFloat'
n7 = _N.new('NodeReroute'); n7.name = 'Reroute.004'; n7.location = (-441, -113)
n7.width = 16
n7.socket_idname = 'NodeSocketBool'
n8 = _N.new('GeometryNodeGroup'); n8.name = 'Group'; n8.location = (-52, -358)
n8.width = 196
n8.node_tree = ng_toothpanel
n9 = _N.new('NodeGroupOutput'); n9.name = 'Group Output'; n9.location = (809, 382)
n10 = _N.new('GeometryNodeGroup'); n10.name = 'Group.002'; n10.location = (-29, 653)
n10.width = 191
n10.node_tree = ng_toothteeth
n10.inputs[6].default_value = True
n11 = _N.new('GeometryNodeMeshBoolean'); n11.name = 'Mesh Boolean'; n11.location = (572, 219)
n11.solver = 'EXACT'
n12 = _N.new('GeometryNodeJoinGeometry'); n12.name = 'Join Geometry'; n12.location = (510, 416)
n13 = _N.new('NodeReroute'); n13.name = 'Reroute.006'; n13.location = (-529, -106)
n13.width = 16
n13.socket_idname = 'NodeSocketFloat'
_L.new(n3.outputs[0], n10.inputs[0])
_L.new(n5.outputs[0], n10.inputs[2])
_L.new(n2.outputs[0], n10.inputs[3])
_L.new(n6.outputs[0], n10.inputs[4])
_L.new(n7.outputs[0], n10.inputs[5])
_L.new(n5.outputs[0], n8.inputs[2])
_L.new(n4.outputs[0], n8.inputs[1])
_L.new(n3.outputs[0], n8.inputs[0])
_L.new(n7.outputs[0], n0.inputs[5])
_L.new(n6.outputs[0], n0.inputs[4])
_L.new(n2.outputs[0], n0.inputs[3])
_L.new(n5.outputs[0], n0.inputs[2])
_L.new(n3.outputs[0], n0.inputs[0])
_L.new(n4.outputs[0], n0.inputs[1])
_L.new(n4.outputs[0], n10.inputs[1])
_L.new(n1.outputs[3], n2.inputs[0])
_L.new(n1.outputs[0], n3.inputs[0])
_L.new(n1.outputs[1], n4.inputs[0])
_L.new(n1.outputs[2], n5.inputs[0])
_L.new(n1.outputs[5], n7.inputs[0])
_L.new(n1.outputs[4], n6.inputs[0])
_L.new(n8.outputs[0], n11.inputs[0])
_L.new(n0.outputs[0], n11.inputs[1])
_L.new(n10.outputs[0], n11.inputs[1])
_L.new(n0.outputs[0], n12.inputs[0])
_L.new(n10.outputs[0], n12.inputs[0])
_L.new(n11.outputs[0], n9.inputs[0])
_L.new(n1.outputs[6], n0.inputs[7])
_L.new(n1.outputs[6], n10.inputs[7])
_L.new(n13.outputs[0], n10.inputs[8])
_L.new(n13.outputs[0], n0.inputs[8])
_L.new(n1.outputs[7], n13.inputs[0])
n9.is_active_output = True
ng_toothpanel_selectable = bpy.data.node_groups.new('ToothPanel.Selectable', 'GeometryNodeTree')
_s = ng_toothpanel_selectable.interface.new_socket(name='Geometry', in_out='OUTPUT', socket_type='NodeSocketGeometry')
_s = ng_toothpanel_selectable.interface.new_socket(name='Length', in_out='INPUT', socket_type='NodeSocketFloat')
_s.default_value = 2.0
_s = ng_toothpanel_selectable.interface.new_socket(name='Width', in_out='INPUT', socket_type='NodeSocketFloat')
_s.default_value = 1.0
_s = ng_toothpanel_selectable.interface.new_socket(name='Thickness', in_out='INPUT', socket_type='NodeSocketFloat')
_s.default_value = 0.2
_s = ng_toothpanel_selectable.interface.new_socket(name='PointsX', in_out='INPUT', socket_type='NodeSocketInt')
_s.default_value = 1
_s.min_value = 1
_s = ng_toothpanel_selectable.interface.new_socket(name='PointsY', in_out='INPUT', socket_type='NodeSocketInt')
_s.default_value = 1
_s.min_value = 1
_s = ng_toothpanel_selectable.interface.new_socket(name='cut_diameter', in_out='INPUT', socket_type='NodeSocketFloat')
_s.default_value = 0.1
_s = ng_toothpanel_selectable.interface.new_socket(name='MaleTeeth', in_out='INPUT', socket_type='NodeSocketBool')
_s = ng_toothpanel_selectable.interface.new_socket(name='SideProtectLength', in_out='INPUT', socket_type='NodeSocketFloat')
_s.min_value = 0.0
_s = ng_toothpanel_selectable.interface.new_socket(name='Side1', in_out='INPUT', socket_type='NodeSocketBool')
_s = ng_toothpanel_selectable.interface.new_socket(name='Side2', in_out='INPUT', socket_type='NodeSocketBool')
_s = ng_toothpanel_selectable.interface.new_socket(name='Side3', in_out='INPUT', socket_type='NodeSocketBool')
_s = ng_toothpanel_selectable.interface.new_socket(name='Side4', in_out='INPUT', socket_type='NodeSocketBool')
_s = ng_toothpanel_selectable.interface.new_socket(name='GapPadding', in_out='INPUT', socket_type='NodeSocketFloat')
_s.min_value = 0.0
_s = ng_toothpanel_selectable.interface.new_socket(name='AlternateMale', in_out='INPUT', socket_type='NodeSocketBool')
ng_toothpanel_selectable.is_modifier = True
_N = ng_toothpanel_selectable.nodes; _L = ng_toothpanel_selectable.links
n0 = _N.new('GeometryNodeGroup'); n0.name = 'Group.003'; n0.location = (-26, 438)
n0.width = 178
n0.node_tree = ng_toothteeth
n0.inputs[6].default_value = False
n1 = _N.new('NodeGroupInput'); n1.name = 'Group Input'; n1.location = (-891, 84)
n2 = _N.new('NodeReroute'); n2.name = 'Reroute.001'; n2.location = (-417, 245)
n2.width = 16
n2.socket_idname = 'NodeSocketFloat'
n3 = _N.new('NodeReroute'); n3.name = 'Reroute.002'; n3.location = (-422, 144)
n3.width = 16
n3.socket_idname = 'NodeSocketFloat'
n4 = _N.new('NodeReroute'); n4.name = 'Reroute.003'; n4.location = (-444, 47)
n4.width = 16
n4.socket_idname = 'NodeSocketFloat'
n5 = _N.new('NodeReroute'); n5.name = 'Reroute.005'; n5.location = (-435, -33)
n5.width = 16
n5.socket_idname = 'NodeSocketFloat'
n6 = _N.new('NodeReroute'); n6.name = 'Reroute.004'; n6.location = (-581, -87)
n6.width = 16
n6.socket_idname = 'NodeSocketBool'
n7 = _N.new('GeometryNodeGroup'); n7.name = 'Group'; n7.location = (-63, -496)
n7.width = 196
n7.node_tree = ng_toothpanel
n8 = _N.new('NodeGroupOutput'); n8.name = 'Group Output'; n8.location = (1379, 220)
n9 = _N.new('GeometryNodeGroup'); n9.name = 'Group.002'; n9.location = (-37, 763)
n9.width = 191
n9.node_tree = ng_toothteeth
n9.inputs[6].default_value = True
n10 = _N.new('GeometryNodeMeshBoolean'); n10.name = 'Mesh Boolean'; n10.location = (1079, 341)
n10.solver = 'EXACT'
n11 = _N.new('GeometryNodeGroup'); n11.name = 'Group.004'; n11.location = (-42, 143)
n11.width = 178
n11.node_tree = ng_toothteeth
n11.inputs[6].default_value = False
n12 = _N.new('GeometryNodeGroup'); n12.name = 'Group.005'; n12.location = (-49, -162)
n12.width = 178
n12.node_tree = ng_toothteeth
n12.inputs[6].default_value = True
n13 = _N.new('GeometryNodeTransform'); n13.name = 'Transform Geometry'; n13.location = (183, 85)
n13.hide = True
n13.inputs[2].default_value = (0.0, 0.0, 1.571)
n14 = _N.new('GeometryNodeTransform'); n14.name = 'Transform Geometry.001'; n14.location = (194, -50)
n14.hide = True
n14.inputs[2].default_value = (0.0, 0.0, 1.571)
n15 = _N.new('NodeReroute'); n15.name = 'Reroute.006'; n15.location = (-663, 96)
n15.width = 16
n15.socket_idname = 'NodeSocketFloat'
n16 = _N.new('NodeReroute'); n16.name = 'Reroute.007'; n16.location = (-88, 66)
n16.width = 16
n16.socket_idname = 'NodeSocketFloat'
n17 = _N.new('NodeReroute'); n17.name = 'Reroute.008'; n17.location = (-110, 44)
n17.width = 16
n17.socket_idname = 'NodeSocketFloat'
n18 = _N.new('NodeReroute'); n18.name = 'Reroute.011'; n18.location = (-356, -238)
n18.width = 16
n18.socket_idname = 'NodeSocketFloat'
n19 = _N.new('NodeGroupInput'); n19.name = 'Group Input.001'; n19.location = (360, 540)
n19.hide = True
n20 = _N.new('GeometryNodeSwitch'); n20.name = 'Switch'; n20.location = (746, 538)
n20.hide = True
n21 = _N.new('GeometryNodeSwitch'); n21.name = 'Switch.001'; n21.location = (747, 490)
n21.hide = True
n22 = _N.new('GeometryNodeSwitch'); n22.name = 'Switch.002'; n22.location = (737, 449)
n22.hide = True
n23 = _N.new('GeometryNodeSwitch'); n23.name = 'Switch.003'; n23.location = (755, 391)
n23.hide = True
n24 = _N.new('NodeReroute'); n24.name = 'Reroute.012'; n24.location = (-303, -356)
n24.width = 16
n24.socket_idname = 'NodeSocketFloat'
n25 = _N.new('NodeReroute'); n25.name = 'Reroute.013'; n25.location = (-160, -100)
n25.width = 16
n25.socket_idname = 'NodeSocketFloat'
n26 = _N.new('NodeReroute'); n26.name = 'Reroute.014'; n26.location = (-93, 125)
n26.width = 16
n26.socket_idname = 'NodeSocketFloat'
n27 = _N.new('FunctionNodeBooleanMath'); n27.name = 'Boolean Math'; n27.location = (-500, -140)
n27.hide = True
n27.operation = 'NOT'
n28 = _N.new('GeometryNodeSwitch'); n28.name = 'Switch.004'; n28.location = (-440, -400)
n28.input_type = 'BOOLEAN'
_L.new(n2.outputs[0], n9.inputs[0])
_L.new(n4.outputs[0], n9.inputs[2])
_L.new(n5.outputs[0], n9.inputs[4])
_L.new(n4.outputs[0], n7.inputs[2])
_L.new(n3.outputs[0], n7.inputs[1])
_L.new(n2.outputs[0], n7.inputs[0])
_L.new(n5.outputs[0], n0.inputs[4])
_L.new(n4.outputs[0], n0.inputs[2])
_L.new(n2.outputs[0], n0.inputs[0])
_L.new(n3.outputs[0], n0.inputs[1])
_L.new(n3.outputs[0], n9.inputs[1])
_L.new(n15.outputs[0], n2.inputs[0])
_L.new(n1.outputs[1], n3.inputs[0])
_L.new(n1.outputs[2], n4.inputs[0])
_L.new(n1.outputs[5], n5.inputs[0])
_L.new(n7.outputs[0], n10.inputs[0])
_L.new(n10.outputs[0], n8.inputs[0])
_L.new(n5.outputs[0], n11.inputs[4])
_L.new(n5.outputs[0], n12.inputs[4])
_L.new(n4.outputs[0], n12.inputs[2])
_L.new(n11.outputs[0], n13.inputs[0])
_L.new(n16.outputs[0], n11.inputs[0])
_L.new(n12.outputs[0], n14.inputs[0])
_L.new(n17.outputs[0], n11.inputs[1])
_L.new(n1.outputs[0], n15.inputs[0])
_L.new(n3.outputs[0], n16.inputs[0])
_L.new(n16.outputs[0], n12.inputs[0])
_L.new(n15.outputs[0], n17.inputs[0])
_L.new(n17.outputs[0], n12.inputs[1])
_L.new(n4.outputs[0], n11.inputs[2])
_L.new(n18.outputs[0], n12.inputs[7])
_L.new(n1.outputs[7], n18.inputs[0])
_L.new(n18.outputs[0], n11.inputs[7])
_L.new(n18.outputs[0], n0.inputs[7])
_L.new(n18.outputs[0], n9.inputs[7])
_L.new(n19.outputs[8], n20.inputs[0])
_L.new(n19.outputs[9], n21.inputs[0])
_L.new(n19.outputs[10], n22.inputs[0])
_L.new(n19.outputs[11], n23.inputs[0])
_L.new(n14.outputs[0], n23.inputs[2])
_L.new(n13.outputs[0], n22.inputs[2])
_L.new(n0.outputs[0], n21.inputs[2])
_L.new(n9.outputs[0], n20.inputs[2])
_L.new(n23.outputs[0], n10.inputs[1])
_L.new(n22.outputs[0], n10.inputs[1])
_L.new(n21.outputs[0], n10.inputs[1])
_L.new(n20.outputs[0], n10.inputs[1])
_L.new(n24.outputs[0], n12.inputs[8])
_L.new(n1.outputs[12], n24.inputs[0])
_L.new(n25.outputs[0], n11.inputs[8])
_L.new(n24.outputs[0], n25.inputs[0])
_L.new(n26.outputs[0], n0.inputs[8])
_L.new(n25.outputs[0], n26.inputs[0])
_L.new(n26.outputs[0], n9.inputs[8])
_L.new(n6.outputs[0], n27.inputs[0])
_L.new(n1.outputs[6], n6.inputs[0])
_L.new(n6.outputs[0], n9.inputs[5])
_L.new(n6.outputs[0], n0.inputs[5])
_L.new(n1.outputs[13], n28.inputs[0])
_L.new(n6.outputs[0], n28.inputs[1])
_L.new(n28.outputs[0], n12.inputs[5])
_L.new(n28.outputs[0], n11.inputs[5])
_L.new(n27.outputs[0], n28.inputs[2])
_L.new(n1.outputs[4], n12.inputs[3])
_L.new(n1.outputs[3], n9.inputs[3])
_L.new(n1.outputs[4], n11.inputs[3])
_L.new(n1.outputs[3], n0.inputs[3])
n8.is_active_output = True
ng_linepanelteethtester_dual = bpy.data.node_groups.new('LinePanelTeethTester.Dual', 'GeometryNodeTree')
_s = ng_linepanelteethtester_dual.interface.new_socket(name='Geometry', in_out='OUTPUT', socket_type='NodeSocketGeometry')
_s = ng_linepanelteethtester_dual.interface.new_socket(name='Length', in_out='INPUT', socket_type='NodeSocketFloat')
_s.default_value = 2.0
_s = ng_linepanelteethtester_dual.interface.new_socket(name='Width', in_out='INPUT', socket_type='NodeSocketFloat')
_s.default_value = 1.0
_s = ng_linepanelteethtester_dual.interface.new_socket(name='Thickness', in_out='INPUT', socket_type='NodeSocketFloat')
_s.default_value = 0.2
_s = ng_linepanelteethtester_dual.interface.new_socket(name='Points', in_out='INPUT', socket_type='NodeSocketInt')
_s.default_value = 2
_s.min_value = 1
_s = ng_linepanelteethtester_dual.interface.new_socket(name='cut_diameter', in_out='INPUT', socket_type='NodeSocketFloat')
_s.default_value = 0.1
_s = ng_linepanelteethtester_dual.interface.new_socket(name='SideProtectLength', in_out='INPUT', socket_type='NodeSocketFloat')
_s = ng_linepanelteethtester_dual.interface.new_socket(name='GapPadding', in_out='INPUT', socket_type='NodeSocketFloat')
_s.min_value = 0.0
ng_linepanelteethtester_dual.is_modifier = True
_N = ng_linepanelteethtester_dual.nodes; _L = ng_linepanelteethtester_dual.links
n0 = _N.new('NodeGroupInput'); n0.name = 'Group Input'; n0.location = (-696, 74)
n1 = _N.new('GeometryNodeGroup'); n1.name = 'Group'; n1.location = (-169, 423)
n1.width = 239
n1.node_tree = ng_toothpanel_selectable
n1.inputs[4].default_value = 2
n1.inputs[6].default_value = False
n1.inputs[8].default_value = True
n1.inputs[9].default_value = False
n1.inputs[10].default_value = False
n1.inputs[11].default_value = False
n1.inputs[13].default_value = False
n2 = _N.new('NodeReroute'); n2.name = 'Reroute.005'; n2.location = (-435, -33)
n2.width = 16
n2.socket_idname = 'NodeSocketFloat'
n3 = _N.new('NodeReroute'); n3.name = 'Reroute'; n3.location = (-390, 47)
n3.width = 16
n3.socket_idname = 'NodeSocketInt'
n4 = _N.new('NodeReroute'); n4.name = 'Reroute.003'; n4.location = (-412, 104)
n4.width = 16
n4.socket_idname = 'NodeSocketFloat'
n5 = _N.new('NodeReroute'); n5.name = 'Reroute.001'; n5.location = (-429, 192)
n5.width = 16
n5.socket_idname = 'NodeSocketFloat'
n6 = _N.new('NodeReroute'); n6.name = 'Reroute.002'; n6.location = (-422, 144)
n6.width = 16
n6.socket_idname = 'NodeSocketFloat'
n7 = _N.new('GeometryNodeGroup'); n7.name = 'Group.001'; n7.location = (-200, -80)
n7.width = 237
n7.node_tree = ng_toothpanel_selectable
n7.inputs[4].default_value = 2
n7.inputs[6].default_value = True
n7.inputs[8].default_value = False
n7.inputs[9].default_value = True
n7.inputs[10].default_value = False
n7.inputs[11].default_value = False
n7.inputs[13].default_value = False
n8 = _N.new('GeometryNodeJoinGeometry'); n8.name = 'Join Geometry'; n8.location = (1137, 147)
n9 = _N.new('NodeGroupOutput'); n9.name = 'Group Output'; n9.location = (1405, 232)
n10 = _N.new('GeometryNodeTransform'); n10.name = 'Transform Geometry'; n10.location = (552, 394)
n11 = _N.new('ShaderNodeCombineXYZ'); n11.name = 'Combine XYZ'; n11.location = (264, 232)
n12 = _N.new('ShaderNodeCombineXYZ'); n12.name = 'Combine XYZ.001'; n12.location = (336, -15)
n13 = _N.new('ShaderNodeMath'); n13.name = 'Math'; n13.location = (-160, 0)
n13.label = 'HalfWidth'
n13.hide = True
n13.operation = 'MULTIPLY'
n14 = _N.new('GeometryNodeTransform'); n14.name = 'Transform Geometry.001'; n14.location = (566, 94)
n15 = _N.new('ShaderNodeMath'); n15.name = 'Math.001'; n15.location = (140, 20)
n15.label = 'NegativeValue'
n15.hide = True
n15.operation = 'SUBTRACT'
n15.inputs[0].default_value = 0.0
n16 = _N.new('NodeReroute'); n16.name = 'Reroute.004'; n16.location = (-403, -89)
n16.width = 16
n16.socket_idname = 'NodeSocketFloat'
n17 = _N.new('NodeReroute'); n17.name = 'Reroute.006'; n17.location = (-387, -203)
n17.width = 16
n17.socket_idname = 'NodeSocketFloat'
_L.new(n0.outputs[0], n5.inputs[0])
_L.new(n0.outputs[1], n6.inputs[0])
_L.new(n0.outputs[2], n4.inputs[0])
_L.new(n0.outputs[4], n2.inputs[0])
_L.new(n5.outputs[0], n1.inputs[0])
_L.new(n6.outputs[0], n1.inputs[1])
_L.new(n4.outputs[0], n1.inputs[2])
_L.new(n3.outputs[0], n1.inputs[3])
_L.new(n2.outputs[0], n1.inputs[5])
_L.new(n2.outputs[0], n7.inputs[5])
_L.new(n0.outputs[3], n3.inputs[0])
_L.new(n3.outputs[0], n7.inputs[3])
_L.new(n4.outputs[0], n7.inputs[2])
_L.new(n5.outputs[0], n7.inputs[0])
_L.new(n6.outputs[0], n7.inputs[1])
_L.new(n6.outputs[0], n13.inputs[0])
_L.new(n1.outputs[0], n10.inputs[0])
_L.new(n11.outputs[0], n10.inputs[1])
_L.new(n13.outputs[0], n11.inputs[1])
_L.new(n12.outputs[0], n14.inputs[1])
_L.new(n7.outputs[0], n14.inputs[0])
_L.new(n13.outputs[0], n15.inputs[1])
_L.new(n15.outputs[0], n12.inputs[1])
_L.new(n8.outputs[0], n9.inputs[0])
_L.new(n10.outputs[0], n8.inputs[0])
_L.new(n14.outputs[0], n8.inputs[0])
_L.new(n16.outputs[0], n7.inputs[7])
_L.new(n16.outputs[0], n1.inputs[7])
_L.new(n0.outputs[5], n16.inputs[0])
_L.new(n17.outputs[0], n7.inputs[12])
_L.new(n0.outputs[6], n17.inputs[0])
_L.new(n17.outputs[0], n1.inputs[12])
n9.is_active_output = True
ng_box_tooth_4_sided = bpy.data.node_groups.new('Box_Tooth_4_Sided', 'GeometryNodeTree')
_s = ng_box_tooth_4_sided.interface.new_socket(name='Geometry', in_out='OUTPUT', socket_type='NodeSocketGeometry')
_s = ng_box_tooth_4_sided.interface.new_socket(name='Geometry', in_out='INPUT', socket_type='NodeSocketGeometry')
_s = ng_box_tooth_4_sided.interface.new_socket(name='Length', in_out='INPUT', socket_type='NodeSocketFloat')
_s.default_value = 1.0
_s = ng_box_tooth_4_sided.interface.new_socket(name='Width', in_out='INPUT', socket_type='NodeSocketFloat')
_s.default_value = 1.0
_s = ng_box_tooth_4_sided.interface.new_socket(name='Height', in_out='INPUT', socket_type='NodeSocketFloat')
_s.default_value = 1.0
_s = ng_box_tooth_4_sided.interface.new_socket(name='Thickness', in_out='INPUT', socket_type='NodeSocketFloat')
_s.default_value = 0.2
_s = ng_box_tooth_4_sided.interface.new_socket(name='PointsX', in_out='INPUT', socket_type='NodeSocketInt')
_s.default_value = 1
_s.min_value = 1
_s = ng_box_tooth_4_sided.interface.new_socket(name='PointsY', in_out='INPUT', socket_type='NodeSocketInt')
_s.default_value = 1
_s.min_value = 1
_s = ng_box_tooth_4_sided.interface.new_socket(name='PointsZ', in_out='INPUT', socket_type='NodeSocketInt')
_s.default_value = 1
_s.min_value = 1
_s = ng_box_tooth_4_sided.interface.new_socket(name='cut_diameter', in_out='INPUT', socket_type='NodeSocketFloat')
_s.default_value = 0.1
_s = ng_box_tooth_4_sided.interface.new_socket(name='MaleTeeth', in_out='INPUT', socket_type='NodeSocketBool')
_s = ng_box_tooth_4_sided.interface.new_socket(name='TeethTop', in_out='INPUT', socket_type='NodeSocketBool')
_s = ng_box_tooth_4_sided.interface.new_socket(name='TeethBottom', in_out='INPUT', socket_type='NodeSocketBool')
_s = ng_box_tooth_4_sided.interface.new_socket(name='GapPadding', in_out='INPUT', socket_type='NodeSocketFloat')
_s = ng_box_tooth_4_sided.interface.new_socket(name='SideProtectLength', in_out='INPUT', socket_type='NodeSocketFloat')
ng_box_tooth_4_sided.is_modifier = True
_N = ng_box_tooth_4_sided.nodes; _L = ng_box_tooth_4_sided.links
n0 = _N.new('NodeGroupInput'); n0.name = 'Group Input'; n0.location = (-1291, 296)
n1 = _N.new('NodeGroupOutput'); n1.name = 'Group Output'; n1.location = (1826, 30)
n2 = _N.new('GeometryNodeGroup'); n2.name = 'Group'; n2.location = (-399, 417)
n2.label = 'X Side'
n2.width = 224
n2.node_tree = ng_toothpanel_selectable
n2.inputs[8].default_value = True
n2.inputs[9].default_value = True
n2.inputs[13].default_value = True
n3 = _N.new('GeometryNodeGroup'); n3.name = 'Group.001'; n3.location = (-500, -40)
n3.label = 'Y Side'
n3.width = 219
n3.node_tree = ng_toothpanel_selectable
n3.inputs[8].default_value = True
n3.inputs[9].default_value = True
n3.inputs[13].default_value = False
n4 = _N.new('GeometryNodeJoinGeometry'); n4.name = 'Join Geometry'; n4.location = (1580, 44)
n5 = _N.new('GeometryNodeTransform'); n5.name = 'Transform Geometry'; n5.location = (367, 28)
n5.hide = True
n5.inputs[2].default_value = (1.571, 1.571, 1.571)
n6 = _N.new('GeometryNodeTransform'); n6.name = 'Transform Geometry.001'; n6.location = (297, 598)
n6.hide = True
n6.inputs[2].default_value = (1.571, 1.571, 0.0)
n7 = _N.new('GeometryNodeTransform'); n7.name = 'Transform Geometry.002'; n7.location = (384, 220)
n7.hide = True
n7.inputs[2].default_value = (1.571, 1.571, 0.0)
n8 = _N.new('GeometryNodeTransform'); n8.name = 'Transform Geometry.003'; n8.location = (390, -156)
n8.hide = True
n8.inputs[2].default_value = (1.571, 1.571, 1.571)
n9 = _N.new('ShaderNodeMath'); n9.name = 'Math'; n9.location = (-565, 601)
n9.label = 'HalfWidth'
n9.hide = True
n9.operation = 'DIVIDE'
n9.inputs[1].default_value = 2.0
n10 = _N.new('ShaderNodeMath'); n10.name = 'Math.001'; n10.location = (-420, 20)
n10.label = 'HalfLength'
n10.hide = True
n10.operation = 'DIVIDE'
n10.inputs[1].default_value = 2.0
n11 = _N.new('ShaderNodeMath'); n11.name = 'Math.002'; n11.location = (-272, 509)
n11.label = 'MinusValue'
n11.hide = True
n11.operation = 'SUBTRACT'
n11.inputs[0].default_value = 0.0
n12 = _N.new('ShaderNodeCombineXYZ'); n12.name = 'Combine XYZ'; n12.location = (-78, 608)
n12.hide = True
n13 = _N.new('ShaderNodeCombineXYZ'); n13.name = 'Combine XYZ.001'; n13.location = (168, 170)
n13.hide = True
n14 = _N.new('ShaderNodeCombineXYZ'); n14.name = 'Combine XYZ.002'; n14.location = (284, -308)
n14.hide = True
n15 = _N.new('ShaderNodeMath'); n15.name = 'Math.003'; n15.location = (-107, -273)
n15.label = 'MinusValue'
n15.hide = True
n15.operation = 'SUBTRACT'
n15.inputs[0].default_value = 0.0
n16 = _N.new('ShaderNodeMath'); n16.name = 'Math.004'; n16.location = (-1020, -140)
n16.label = 'HalfThickness'
n16.hide = True
n16.operation = 'DIVIDE'
n16.inputs[1].default_value = 2.0
n17 = _N.new('ShaderNodeCombineXYZ'); n17.name = 'Combine XYZ.003'; n17.location = (13, -209)
n17.hide = True
n18 = _N.new('NodeReroute'); n18.name = 'Reroute'; n18.location = (164, 387)
n18.width = 16
n18.socket_idname = 'NodeSocketGeometry'
n19 = _N.new('NodeReroute'); n19.name = 'Reroute.001'; n19.location = (76, -108)
n19.width = 16
n19.socket_idname = 'NodeSocketGeometry'
n20 = _N.new('GeometryNodeSetMaterial'); n20.name = 'Set Material'; n20.location = (-152, 33)
n20.hide = True
n20.inputs[2].default_value = mat_a
n21 = _N.new('GeometryNodeSetMaterial'); n21.name = 'Set Material.001'; n21.location = (-73, 369)
n21.inputs[2].default_value = mat_b
n22 = _N.new('ShaderNodeMath'); n22.name = 'Math.005'; n22.location = (-252, 647)
n22.hide = True
n22.operation = 'SUBTRACT'
n23 = _N.new('ShaderNodeMath'); n23.name = 'Math.006'; n23.location = (-52, 444)
n23.hide = True
n24 = _N.new('ShaderNodeMath'); n24.name = 'Math.007'; n24.location = (-120, -123)
n24.hide = True
n24.operation = 'SUBTRACT'
n25 = _N.new('NodeReroute'); n25.name = 'Reroute.002'; n25.location = (-555, 431)
n25.width = 16
n25.socket_idname = 'NodeSocketFloat'
n26 = _N.new('NodeReroute'); n26.name = 'Reroute.003'; n26.location = (-743, 314)
n26.width = 16
n26.socket_idname = 'NodeSocketFloat'
n27 = _N.new('NodeReroute'); n27.name = 'Reroute.004'; n27.location = (-757, 288)
n27.width = 16
n27.socket_idname = 'NodeSocketFloat'
n28 = _N.new('NodeReroute'); n28.name = 'Reroute.005'; n28.location = (-765, 257)
n28.width = 16
n28.socket_idname = 'NodeSocketFloat'
n29 = _N.new('NodeReroute'); n29.name = 'Reroute.006'; n29.location = (-1070, 197)
n29.width = 16
n29.socket_idname = 'NodeSocketFloat'
n30 = _N.new('NodeReroute'); n30.name = 'Reroute.008'; n30.location = (-914, 191)
n30.width = 16
n30.socket_idname = 'NodeSocketFloat'
n31 = _N.new('ShaderNodeMath'); n31.name = 'Math.008'; n31.location = (91, -325)
n31.hide = True
n32 = _N.new('NodeReroute'); n32.name = 'Reroute.009'; n32.location = (-203, -58)
n32.width = 16
n32.socket_idname = 'NodeSocketFloat'
n33 = _N.new('NodeReroute'); n33.name = 'Reroute.010'; n33.location = (-720, -320)
n33.width = 16
n33.socket_idname = 'NodeSocketFloat'
n34 = _N.new('FunctionNodeBooleanMath'); n34.name = 'Boolean Math'; n34.location = (-1020, -240)
n34.hide = True
n34.operation = 'NOT'
n35 = _N.new('NodeReroute'); n35.name = 'Reroute.011'; n35.location = (-1009, 27)
n35.width = 16
n35.socket_idname = 'NodeSocketFloat'
n36 = _N.new('NodeReroute'); n36.name = 'Reroute.012'; n36.location = (-740, -280)
n36.width = 16
n36.socket_idname = 'NodeSocketFloat'
_L.new(n4.outputs[0], n1.inputs[0])
_L.new(n6.outputs[0], n4.inputs[0])
_L.new(n5.outputs[0], n4.inputs[0])
_L.new(n29.outputs[0], n3.inputs[2])
_L.new(n19.outputs[0], n5.inputs[0])
_L.new(n18.outputs[0], n7.inputs[0])
_L.new(n7.outputs[0], n4.inputs[0])
_L.new(n19.outputs[0], n8.inputs[0])
_L.new(n8.outputs[0], n4.inputs[0])
_L.new(n30.outputs[0], n2.inputs[5])
_L.new(n30.outputs[0], n3.inputs[5])
_L.new(n27.outputs[0], n9.inputs[0])
_L.new(n18.outputs[0], n6.inputs[0])
_L.new(n23.outputs[0], n13.inputs[1])
_L.new(n26.outputs[0], n2.inputs[1])
_L.new(n9.outputs[0], n11.inputs[1])
_L.new(n29.outputs[0], n16.inputs[0])
_L.new(n26.outputs[0], n10.inputs[0])
_L.new(n32.outputs[0], n15.inputs[1])
_L.new(n31.outputs[0], n14.inputs[0])
_L.new(n28.outputs[0], n3.inputs[0])
_L.new(n29.outputs[0], n2.inputs[2])
_L.new(n28.outputs[0], n2.inputs[0])
_L.new(n27.outputs[0], n3.inputs[1])
_L.new(n21.outputs[0], n18.inputs[0])
_L.new(n3.outputs[0], n20.inputs[0])
_L.new(n20.outputs[0], n19.inputs[0])
_L.new(n2.outputs[0], n21.inputs[0])
_L.new(n25.outputs[0], n22.inputs[1])
_L.new(n9.outputs[0], n22.inputs[0])
_L.new(n22.outputs[0], n12.inputs[1])
_L.new(n11.outputs[0], n23.inputs[0])
_L.new(n25.outputs[0], n23.inputs[1])
_L.new(n24.outputs[0], n17.inputs[0])
_L.new(n33.outputs[0], n25.inputs[0])
_L.new(n0.outputs[1], n26.inputs[0])
_L.new(n0.outputs[2], n27.inputs[0])
_L.new(n0.outputs[3], n28.inputs[0])
_L.new(n0.outputs[4], n29.inputs[0])
_L.new(n0.outputs[8], n30.inputs[0])
_L.new(n32.outputs[0], n24.inputs[0])
_L.new(n33.outputs[0], n24.inputs[1])
_L.new(n15.outputs[0], n31.inputs[0])
_L.new(n33.outputs[0], n31.inputs[1])
_L.new(n10.outputs[0], n32.inputs[0])
_L.new(n16.outputs[0], n33.inputs[0])
_L.new(n13.outputs[0], n7.inputs[1])
_L.new(n12.outputs[0], n6.inputs[1])
_L.new(n14.outputs[0], n8.inputs[1])
_L.new(n17.outputs[0], n5.inputs[1])
_L.new(n0.outputs[9], n2.inputs[6])
_L.new(n0.outputs[9], n34.inputs[0])
_L.new(n0.outputs[10], n2.inputs[10])
_L.new(n0.outputs[11], n2.inputs[11])
_L.new(n0.outputs[11], n3.inputs[11])
_L.new(n0.outputs[10], n3.inputs[10])
_L.new(n35.outputs[0], n3.inputs[12])
_L.new(n0.outputs[12], n35.inputs[0])
_L.new(n35.outputs[0], n2.inputs[12])
_L.new(n36.outputs[0], n3.inputs[7])
_L.new(n0.outputs[13], n36.inputs[0])
_L.new(n36.outputs[0], n2.inputs[7])
_L.new(n34.outputs[0], n3.inputs[6])
_L.new(n0.outputs[7], n2.inputs[3])
_L.new(n0.outputs[5], n2.inputs[4])
_L.new(n0.outputs[7], n3.inputs[3])
_L.new(n0.outputs[6], n3.inputs[4])
n1.is_active_output = True
ng_box_tooth_5_sided = bpy.data.node_groups.new('Box_Tooth_5_Sided', 'GeometryNodeTree')
_s = ng_box_tooth_5_sided.interface.new_socket(name='Geometry', in_out='OUTPUT', socket_type='NodeSocketGeometry')
_s = ng_box_tooth_5_sided.interface.new_socket(name='Geometry', in_out='INPUT', socket_type='NodeSocketGeometry')
_s = ng_box_tooth_5_sided.interface.new_socket(name='Length', in_out='INPUT', socket_type='NodeSocketFloat')
_s.default_value = 1.0
_s = ng_box_tooth_5_sided.interface.new_socket(name='Width', in_out='INPUT', socket_type='NodeSocketFloat')
_s.default_value = 1.0
_s = ng_box_tooth_5_sided.interface.new_socket(name='Height', in_out='INPUT', socket_type='NodeSocketFloat')
_s.default_value = 1.0
_s = ng_box_tooth_5_sided.interface.new_socket(name='Thickness', in_out='INPUT', socket_type='NodeSocketFloat')
_s.default_value = 0.2
_s = ng_box_tooth_5_sided.interface.new_socket(name='PointsX', in_out='INPUT', socket_type='NodeSocketInt')
_s.default_value = 1
_s.min_value = 1
_s = ng_box_tooth_5_sided.interface.new_socket(name='PointsY', in_out='INPUT', socket_type='NodeSocketInt')
_s.default_value = 1
_s.min_value = 1
_s = ng_box_tooth_5_sided.interface.new_socket(name='PointsZ', in_out='INPUT', socket_type='NodeSocketInt')
_s.default_value = 1
_s.min_value = 1
_s = ng_box_tooth_5_sided.interface.new_socket(name='cut_diameter', in_out='INPUT', socket_type='NodeSocketFloat')
_s.default_value = 0.1
_s = ng_box_tooth_5_sided.interface.new_socket(name='MaleTeeth', in_out='INPUT', socket_type='NodeSocketBool')
_s = ng_box_tooth_5_sided.interface.new_socket(name='TeethTop', in_out='INPUT', socket_type='NodeSocketBool')
_s = ng_box_tooth_5_sided.interface.new_socket(name='GapPadding', in_out='INPUT', socket_type='NodeSocketFloat')
_s = ng_box_tooth_5_sided.interface.new_socket(name='SideProtectLength', in_out='INPUT', socket_type='NodeSocketFloat')
ng_box_tooth_5_sided.is_modifier = True
_N = ng_box_tooth_5_sided.nodes; _L = ng_box_tooth_5_sided.links
n0 = _N.new('NodeGroupInput'); n0.name = 'Group Input'; n0.location = (-722, 398)
n1 = _N.new('NodeGroupOutput'); n1.name = 'Group Output'; n1.location = (1922, 30)
n2 = _N.new('GeometryNodeJoinGeometry'); n2.name = 'Join Geometry'; n2.location = (1631, -112)
n3 = _N.new('ShaderNodeMath'); n3.name = 'Math.004'; n3.location = (-337, 632)
n3.label = 'HalfThickness'
n3.hide = True
n3.operation = 'DIVIDE'
n3.inputs[1].default_value = 2.0
n4 = _N.new('NodeGroupInput'); n4.name = 'Group Input.001'; n4.location = (-160, 520)
n5 = _N.new('ShaderNodeMath'); n5.name = 'Math.009'; n5.location = (201, 588)
n5.label = 'HalfHeight'
n5.hide = True
n5.operation = 'DIVIDE'
n5.inputs[1].default_value = 2.0
n6 = _N.new('GeometryNodeTransform'); n6.name = 'Transform Geometry.004'; n6.location = (725, 528)
n7 = _N.new('ShaderNodeCombineXYZ'); n7.name = 'Combine XYZ.004'; n7.location = (515, 473)
n7.hide = True
n8 = _N.new('ShaderNodeMath'); n8.name = 'Math.010'; n8.location = (250, 545)
n8.label = 'MinusValue'
n8.hide = True
n8.operation = 'SUBTRACT'
n8.inputs[0].default_value = 0.0
n9 = _N.new('ShaderNodeMath'); n9.name = 'Math.011'; n9.location = (336, 476)
n9.hide = True
n10 = _N.new('GeometryNodeSetMaterial'); n10.name = 'Set Material.002'; n10.location = (983, 582)
n10.inputs[2].default_value = mat_d
n11 = _N.new('GeometryNodeGroup'); n11.name = 'Group'; n11.location = (135, -94)
n11.width = 230
n11.node_tree = ng_box_tooth_4_sided
n11.inputs[11].default_value = True
n12 = _N.new('NodeReroute'); n12.name = 'Reroute'; n12.location = (-420, 340)
n12.width = 16
n12.socket_idname = 'NodeSocketFloat'
n13 = _N.new('GeometryNodeGroup'); n13.name = 'Group.001'; n13.location = (434, 356)
n13.width = 206
n13.node_tree = ng_toothpanel_selectable
n13.inputs[8].default_value = True
n13.inputs[9].default_value = True
n13.inputs[10].default_value = True
n13.inputs[11].default_value = True
n13.inputs[13].default_value = False
_L.new(n4.outputs[3], n5.inputs[0])
_L.new(n7.outputs[0], n6.inputs[1])
_L.new(n5.outputs[0], n8.inputs[1])
_L.new(n8.outputs[0], n9.inputs[0])
_L.new(n9.outputs[0], n7.inputs[2])
_L.new(n6.outputs[0], n10.inputs[0])
_L.new(n12.outputs[0], n3.inputs[0])
_L.new(n0.outputs[1], n11.inputs[1])
_L.new(n0.outputs[2], n11.inputs[2])
_L.new(n0.outputs[3], n11.inputs[3])
_L.new(n0.outputs[5], n11.inputs[5])
_L.new(n0.outputs[8], n11.inputs[8])
_L.new(n2.outputs[0], n1.inputs[0])
_L.new(n0.outputs[9], n11.inputs[9])
_L.new(n0.outputs[10], n11.inputs[10])
_L.new(n11.outputs[0], n2.inputs[0])
_L.new(n0.outputs[4], n12.inputs[0])
_L.new(n0.outputs[11], n11.inputs[12])
_L.new(n13.outputs[0], n6.inputs[0])
_L.new(n10.outputs[0], n2.inputs[0])
_L.new(n4.outputs[11], n13.inputs[12])
_L.new(n4.outputs[8], n13.inputs[5])
_L.new(n4.outputs[5], n13.inputs[3])
_L.new(n0.outputs[12], n11.inputs[13])
_L.new(n0.outputs[6], n13.inputs[4])
_L.new(n0.outputs[7], n11.inputs[7])
_L.new(n0.outputs[6], n11.inputs[6])
_L.new(n4.outputs[4], n13.inputs[2])
_L.new(n4.outputs[2], n13.inputs[1])
_L.new(n4.outputs[1], n13.inputs[0])
_L.new(n0.outputs[9], n13.inputs[6])
_L.new(n4.outputs[12], n13.inputs[7])
_L.new(n12.outputs[0], n11.inputs[4])
_L.new(n3.outputs[0], n9.inputs[1])
n1.is_active_output = True
ng_mid_shelf = bpy.data.node_groups.new('mid_shelf', 'GeometryNodeTree')
_s = ng_mid_shelf.interface.new_socket(name='Geometry', in_out='OUTPUT', socket_type='NodeSocketGeometry')
_s = ng_mid_shelf.interface.new_socket(name='Geometry', in_out='OUTPUT', socket_type='NodeSocketGeometry')
_s = ng_mid_shelf.interface.new_socket(name='Length', in_out='INPUT', socket_type='NodeSocketFloat')
_s.default_value = 2.0
_s = ng_mid_shelf.interface.new_socket(name='Width', in_out='INPUT', socket_type='NodeSocketFloat')
_s.default_value = 1.0
_s = ng_mid_shelf.interface.new_socket(name='Height', in_out='INPUT', socket_type='NodeSocketFloat')
_s = ng_mid_shelf.interface.new_socket(name='Thickness', in_out='INPUT', socket_type='NodeSocketFloat')
_s.default_value = 0.2
_s = ng_mid_shelf.interface.new_socket(name='cut_diameter', in_out='INPUT', socket_type='NodeSocketFloat')
_s = ng_mid_shelf.interface.new_socket(name='SideProtectLength', in_out='INPUT', socket_type='NodeSocketFloat')
_s = ng_mid_shelf.interface.new_socket(name='GapPadding', in_out='INPUT', socket_type='NodeSocketFloat')
_s.default_value = 0.5
_s.min_value = -1e+04
_s.max_value = 1e+04
_s = ng_mid_shelf.interface.new_socket(name='PointsX', in_out='INPUT', socket_type='NodeSocketInt')
_s.default_value = 1
_s.min_value = 1
_s = ng_mid_shelf.interface.new_socket(name='PointsY', in_out='INPUT', socket_type='NodeSocketInt')
_s.default_value = 1
_s.min_value = 1
_N = ng_mid_shelf.nodes; _L = ng_mid_shelf.links
n0 = _N.new('NodeGroupOutput'); n0.name = 'Group Output'; n0.location = (780, 20)
n1 = _N.new('NodeGroupInput'); n1.name = 'Group Input'; n1.location = (-1160, 200)
n2 = _N.new('GeometryNodeGroup'); n2.name = 'Group.001'; n2.location = (-30, 150)
n2.width = 185
n2.node_tree = ng_toothpanel_selectable
n2.inputs[6].default_value = True
n2.inputs[8].default_value = True
n2.inputs[9].default_value = False
n2.inputs[10].default_value = True
n2.inputs[11].default_value = True
n2.inputs[13].default_value = False
n3 = _N.new('GeometryNodeTransform'); n3.name = 'Transform Geometry'; n3.location = (430, 290)
n3.inputs[2].default_value = (1.571, 0.0, 0.0)
n4 = _N.new('GeometryNodeSetMaterial'); n4.name = 'Set Material'; n4.location = (190, 150)
n4.inputs[2].default_value = mat_c
n5 = _N.new('GeometryNodeGroup'); n5.name = 'Group.002'; n5.location = (-30, -250)
n5.width = 185
n5.node_tree = ng_toothpanel_selectable
n5.inputs[6].default_value = True
n5.inputs[8].default_value = True
n5.inputs[9].default_value = False
n5.inputs[10].default_value = True
n5.inputs[11].default_value = True
n5.inputs[12].default_value = 0.0
n5.inputs[13].default_value = False
n6 = _N.new('GeometryNodeSetMaterial'); n6.name = 'Set Material.001'; n6.location = (220, -180)
n6.inputs[2].default_value = mat_c
n7 = _N.new('GeometryNodeTransform'); n7.name = 'Transform Geometry.001'; n7.location = (450, -90)
n7.inputs[2].default_value = (1.571, 0.0, 0.0)
n8 = _N.new('NodeReroute'); n8.name = 'Reroute'; n8.location = (-240, -80)
n8.width = 16
n8.socket_idname = 'NodeSocketFloat'
n9 = _N.new('NodeReroute'); n9.name = 'Reroute.007'; n9.location = (-240, -120)
n9.width = 16
n9.socket_idname = 'NodeSocketFloat'
n10 = _N.new('ShaderNodeMath'); n10.name = 'Math.004'; n10.location = (-580, -160)
n10.label = 'DoubleValue'
n10.hide = True
n10.operation = 'MULTIPLY'
n10.inputs[1].default_value = 2.0
n11 = _N.new('ShaderNodeMath'); n11.name = 'Math'; n11.location = (-540, -240)
n11.hide = True
n12 = _N.new('NodeReroute'); n12.name = 'Reroute.001'; n12.location = (-720, -220)
n12.width = 16
n12.socket_idname = 'NodeSocketFloat'
n13 = _N.new('ShaderNodeValue'); n13.name = 'Value'; n13.location = (-1060, -260)
n13.label = 'Bool_Overcut_Fix'
n13.outputs[0].default_value = 0.0001
n14 = _N.new('ShaderNodeMath'); n14.name = 'Math.001'; n14.location = (-660, -340)
n14.hide = True
n15 = _N.new('ShaderNodeMath'); n15.name = 'Math.002'; n15.location = (-740, -400)
n15.hide = True
n16 = _N.new('ShaderNodeMath'); n16.name = 'Math.003'; n16.location = (-340, -280)
n16.hide = True
n17 = _N.new('NodeReroute'); n17.name = 'Reroute.002'; n17.location = (-600, -80)
n17.width = 16
n17.socket_idname = 'NodeSocketInt'
n18 = _N.new('NodeReroute'); n18.name = 'Reroute.003'; n18.location = (-600, -60)
n18.width = 16
n18.socket_idname = 'NodeSocketInt'
_L.new(n5.outputs[0], n6.inputs[0])
_L.new(n10.outputs[0], n2.inputs[12])
_L.new(n9.outputs[0], n5.inputs[7])
_L.new(n6.outputs[0], n7.inputs[0])
_L.new(n4.outputs[0], n3.inputs[0])
_L.new(n9.outputs[0], n2.inputs[7])
_L.new(n2.outputs[0], n4.inputs[0])
_L.new(n8.outputs[0], n5.inputs[5])
_L.new(n8.outputs[0], n2.inputs[5])
_L.new(n1.outputs[4], n8.inputs[0])
_L.new(n1.outputs[5], n9.inputs[0])
_L.new(n12.outputs[0], n10.inputs[0])
_L.new(n1.outputs[3], n2.inputs[2])
_L.new(n3.outputs[0], n0.inputs[0])
_L.new(n7.outputs[0], n0.inputs[1])
_L.new(n1.outputs[6], n12.inputs[0])
_L.new(n12.outputs[0], n11.inputs[1])
_L.new(n1.outputs[3], n11.inputs[0])
_L.new(n16.outputs[0], n5.inputs[2])
_L.new(n13.outputs[0], n16.inputs[1])
_L.new(n11.outputs[0], n16.inputs[0])
_L.new(n13.outputs[0], n14.inputs[1])
_L.new(n13.outputs[0], n15.inputs[1])
_L.new(n1.outputs[1], n15.inputs[0])
_L.new(n1.outputs[0], n14.inputs[0])
_L.new(n18.outputs[0], n2.inputs[3])
_L.new(n17.outputs[0], n2.inputs[4])
_L.new(n17.outputs[0], n5.inputs[4])
_L.new(n18.outputs[0], n5.inputs[3])
_L.new(n1.outputs[8], n17.inputs[0])
_L.new(n1.outputs[7], n18.inputs[0])
_L.new(n15.outputs[0], n5.inputs[0])
_L.new(n14.outputs[0], n5.inputs[1])
_L.new(n1.outputs[0], n2.inputs[1])
_L.new(n1.outputs[1], n2.inputs[0])
n0.is_active_output = True
ng_box_tooth_5_sided_drawer = bpy.data.node_groups.new('Box_Tooth_5_Sided.Drawer', 'GeometryNodeTree')
_s = ng_box_tooth_5_sided_drawer.interface.new_socket(name='Geometry', in_out='OUTPUT', socket_type='NodeSocketGeometry')
_s = ng_box_tooth_5_sided_drawer.interface.new_socket(name='Geometry', in_out='INPUT', socket_type='NodeSocketGeometry')
_s = ng_box_tooth_5_sided_drawer.interface.new_socket(name='Length', in_out='INPUT', socket_type='NodeSocketFloat')
_s.default_value = 1.0
_s.min_value = 0.0
_s = ng_box_tooth_5_sided_drawer.interface.new_socket(name='Width', in_out='INPUT', socket_type='NodeSocketFloat')
_s.default_value = 1.0
_s.min_value = 0.0
_s = ng_box_tooth_5_sided_drawer.interface.new_socket(name='Height', in_out='INPUT', socket_type='NodeSocketFloat')
_s.default_value = 1.0
_s.min_value = 0.0
_s = ng_box_tooth_5_sided_drawer.interface.new_socket(name='Thickness', in_out='INPUT', socket_type='NodeSocketFloat')
_s.default_value = 1.0
_s.min_value = 0.0
_s = ng_box_tooth_5_sided_drawer.interface.new_socket(name='Cut Diameter', in_out='INPUT', socket_type='NodeSocketFloat')
_s.default_value = 1.0
_s.min_value = 0.0
_s = ng_box_tooth_5_sided_drawer.interface.new_socket(name='GapPadding', in_out='INPUT', socket_type='NodeSocketFloat')
_s.min_value = 0.0
_s = ng_box_tooth_5_sided_drawer.interface.new_socket(name='SideProtectLength', in_out='INPUT', socket_type='NodeSocketFloat')
ng_box_tooth_5_sided_drawer.is_modifier = True
_N = ng_box_tooth_5_sided_drawer.nodes; _L = ng_box_tooth_5_sided_drawer.links
n0 = _N.new('NodeGroupInput'); n0.name = 'Group Input'; n0.location = (-1720, 60)
n1 = _N.new('NodeGroupOutput'); n1.name = 'Group Output'; n1.location = (860, -220)
n2 = _N.new('GeometryNodeGroup'); n2.name = 'Group'; n2.location = (-380, 80)
n2.width = 211
n2.node_tree = ng_box_tooth_5_sided
n2.inputs[5].default_value = 2
n2.inputs[6].default_value = 2
n2.inputs[7].default_value = 2
n2.inputs[9].default_value = False
n2.inputs[10].default_value = False
n3 = _N.new('GeometryNodeMeshBoolean'); n3.name = 'Mesh Boolean'; n3.location = (230, 20)
n3.solver = 'EXACT'
n4 = _N.new('GeometryNodeJoinGeometry'); n4.name = 'Join Geometry'; n4.location = (590, -140)
n5 = _N.new('NodeReroute'); n5.name = 'Reroute.001'; n5.location = (-1160, -340)
n5.width = 16
n5.socket_idname = 'NodeSocketFloat'
n6 = _N.new('NodeReroute'); n6.name = 'Reroute.002'; n6.location = (-1180, -380)
n6.width = 16
n6.socket_idname = 'NodeSocketFloat'
n7 = _N.new('NodeReroute'); n7.name = 'Reroute.003'; n7.location = (-1220, -460)
n7.width = 16
n7.socket_idname = 'NodeSocketFloat'
n8 = _N.new('NodeReroute'); n8.name = 'Reroute.004'; n8.location = (-1240, -500)
n8.width = 16
n8.socket_idname = 'NodeSocketFloat'
n9 = _N.new('NodeReroute'); n9.name = 'Reroute.006'; n9.location = (-1140, -300)
n9.width = 16
n9.socket_idname = 'NodeSocketFloat'
n10 = _N.new('NodeReroute'); n10.name = 'Reroute.010'; n10.location = (-1200, -420)
n10.width = 16
n10.socket_idname = 'NodeSocketFloat'
n11 = _N.new('GeometryNodeGroup'); n11.name = 'Group.003'; n11.location = (-540, -520)
n11.width = 331
n11.node_tree = ng_mid_shelf
n11.inputs[2].default_value = 0.0
n11.inputs[7].default_value = 2
n11.inputs[8].default_value = 2
n12 = _N.new('NodeReroute'); n12.name = 'Reroute'; n12.location = (-1120, -260)
n12.width = 16
n12.socket_idname = 'NodeSocketFloat'
_L.new(n0.outputs[0], n2.inputs[0])
_L.new(n9.outputs[0], n2.inputs[1])
_L.new(n12.outputs[0], n2.inputs[3])
_L.new(n8.outputs[0], n2.inputs[4])
_L.new(n7.outputs[0], n2.inputs[8])
_L.new(n2.outputs[0], n3.inputs[0])
_L.new(n6.outputs[0], n2.inputs[11])
_L.new(n5.outputs[0], n2.inputs[12])
_L.new(n0.outputs[7], n5.inputs[0])
_L.new(n0.outputs[6], n6.inputs[0])
_L.new(n0.outputs[5], n7.inputs[0])
_L.new(n0.outputs[4], n8.inputs[0])
_L.new(n0.outputs[1], n9.inputs[0])
_L.new(n11.outputs[0], n4.inputs[0])
_L.new(n3.outputs[0], n4.inputs[0])
_L.new(n11.outputs[1], n3.inputs[1])
_L.new(n4.outputs[0], n1.inputs[0])
_L.new(n7.outputs[0], n11.inputs[4])
_L.new(n5.outputs[0], n11.inputs[5])
_L.new(n6.outputs[0], n11.inputs[6])
_L.new(n8.outputs[0], n11.inputs[3])
_L.new(n0.outputs[2], n10.inputs[0])
_L.new(n10.outputs[0], n2.inputs[2])
_L.new(n0.outputs[3], n12.inputs[0])
_L.new(n12.outputs[0], n11.inputs[0])
_L.new(n9.outputs[0], n11.inputs[1])
n1.is_active_output = True
ng_dogbone_maker_lines = bpy.data.node_groups.new('dogbone_maker.lines', 'GeometryNodeTree')
_s = ng_dogbone_maker_lines.interface.new_socket(name='Geometry', in_out='OUTPUT', socket_type='NodeSocketGeometry')
_s = ng_dogbone_maker_lines.interface.new_socket(name='Geometry', in_out='INPUT', socket_type='NodeSocketGeometry')
_s = ng_dogbone_maker_lines.interface.new_socket(name='bit_size', in_out='INPUT', socket_type='NodeSocketFloat')
_s.default_value = 3.175
_s = ng_dogbone_maker_lines.interface.new_socket(name='ShowOriginal', in_out='INPUT', socket_type='NodeSocketBool')
ng_dogbone_maker_lines.is_modifier = True
_N = ng_dogbone_maker_lines.nodes; _L = ng_dogbone_maker_lines.links
n0 = _N.new('NodeGroupInput'); n0.name = 'Group Input'; n0.location = (-1260, 140)
n1 = _N.new('NodeGroupOutput'); n1.name = 'Group Output'; n1.location = (1400, 60)
n2 = _N.new('GeometryNodeMeshToCurve'); n2.name = 'Mesh to Curve'; n2.location = (-1045, 121)
n3 = _N.new('GeometryNodeInputCurveHandlePositions'); n3.name = 'Curve Handle Positions'; n3.location = (-1001, -247)
n3.inputs[0].default_value = True
n4 = _N.new('ShaderNodeVectorMath'); n4.name = 'Vector Math'; n4.location = (-781, -279)
n4.hide = True
n4.operation = 'CROSS_PRODUCT'
n5 = _N.new('ShaderNodeCombineXYZ'); n5.name = 'Combine XYZ'; n5.location = (-794, -351)
n5.inputs[2].default_value = 1.0
n6 = _N.new('ShaderNodeVectorMath'); n6.name = 'Vector Math.001'; n6.location = (-581, -283)
n6.hide = True
n6.operation = 'DOT_PRODUCT'
n7 = _N.new('GeometryNodeInstanceOnPoints'); n7.name = 'Instance on Points'; n7.location = (514, -94)
n7.inputs[3].default_value = True
n8 = _N.new('GeometryNodeCurvePrimitiveCircle'); n8.name = 'Curve Circle'; n8.location = (-940, -1360)
n8.inputs[4].default_value = 0.2
n9 = _N.new('GeometryNodeJoinGeometry'); n9.name = 'Join Geometry'; n9.location = (1120, 80)
n10 = _N.new('NodeGroupInput'); n10.name = 'Group Input.001'; n10.location = (294, 210)
n11 = _N.new('FunctionNodeCompare'); n11.name = 'Compare'; n11.location = (-9, -151)
n11.operation = 'LESS_EQUAL'
n12 = _N.new('GeometryNodeGeometryToInstance'); n12.name = 'Geometry to Instance'; n12.location = (240, -440)
n13 = _N.new('GeometryNodeSampleIndex'); n13.name = 'Sample Index'; n13.location = (-267, -158)
n14 = _N.new('GeometryNodeCurveSplineType'); n14.name = 'Set Spline Type'; n14.location = (-828, 110)
n14.spline_type = 'BEZIER'
n15 = _N.new('GeometryNodeInputIndex'); n15.name = 'Index'; n15.location = (-589, -387)
n16 = _N.new('NodeReroute'); n16.name = 'Reroute'; n16.location = (-356, 12)
n16.width = 16
n16.socket_idname = 'NodeSocketGeometry'
n17 = _N.new('GeometryNodeInputCurveHandlePositions'); n17.name = 'Curve Handle Positions.001'; n17.location = (-1285, -547)
n17.inputs[0].default_value = True
n18 = _N.new('ShaderNodeVectorMath'); n18.name = 'Vector Math.002'; n18.location = (-1062, -526)
n18.hide = True
n18.operation = 'NORMALIZE'
n19 = _N.new('ShaderNodeVectorMath'); n19.name = 'Vector Math.003'; n19.location = (-1059, -591)
n19.hide = True
n19.operation = 'NORMALIZE'
n20 = _N.new('ShaderNodeVectorMath'); n20.name = 'Vector Math.004'; n20.location = (-884, -541)
n20.hide = True
n20.operation = 'DOT_PRODUCT'
n21 = _N.new('ShaderNodeMath'); n21.name = 'Math'; n21.location = (-659, -509)
n21.operation = 'ARCCOSINE'
n22 = _N.new('ShaderNodeMath'); n22.name = 'Math.001'; n22.location = (-469, -500)
n22.operation = 'DEGREES'
n23 = _N.new('GeometryNodeViewer'); n23.name = 'Viewer'; n23.location = (-261, -583)
n23.data_type = 'FLOAT_VECTOR'
n23.inputs[1].default_value = (0.0, 0.0, 0.0)
n24 = _N.new('NodeGroupInput'); n24.name = 'Group Input.003'; n24.location = (-476, -658)
n25 = _N.new('GeometryNodeCurveSetHandles'); n25.name = 'Set Handle Type'; n25.location = (-580, 80)
n25.handle_type = 'VECTOR'
n26 = _N.new('FunctionNodeAlignEulerToVector'); n26.name = 'Align Euler to Vector'; n26.location = (-80, -360)
n26.pivot_axis = 'Z'
n27 = _N.new('GeometryNodeInputNormal'); n27.name = 'Normal'; n27.location = (-301, -440)
n27.legacy_corner_normals = True
n28 = _N.new('GeometryNodeJoinGeometry'); n28.name = 'Join Geometry.001'; n28.location = (88, -794)
n29 = _N.new('NodeGroupInput'); n29.name = 'Group Input.002'; n29.location = (-1360, -840)
n30 = _N.new('ShaderNodeMath'); n30.name = 'Math.005'; n30.location = (-960, -940)
n30.label = 'HalfValue'
n30.hide = True
n30.operation = 'DIVIDE'
n30.inputs[1].default_value = 2.0
n31 = _N.new('ShaderNodeMath'); n31.name = 'Math.007'; n31.location = (-580, -1000)
n31.mute = True
n31.operation = 'SUBTRACT'
n31.inputs[0].default_value = 0.0
n32 = _N.new('GeometryNodeSwitch'); n32.name = 'Switch'; n32.location = (562, 182)
n33 = _N.new('GeometryNodeCurvePrimitiveLine'); n33.name = 'Curve Line'; n33.location = (-120, -720)
n33.inputs[2].default_value = (1.0, 0.0, 0.0)
n34 = _N.new('GeometryNodeSetPosition'); n34.name = 'Set Position'; n34.location = (-80, -1460)
n35 = _N.new('GeometryNodeCurveEndpointSelection'); n35.name = 'Endpoint Selection'; n35.location = (-360, -1540)
n35.hide = True
n35.inputs[1].default_value = 0
n36 = _N.new('GeometryNodeSetPosition'); n36.name = 'Set Position.001'; n36.location = (160, -1620)
n37 = _N.new('GeometryNodeCurveEndpointSelection'); n37.name = 'Endpoint Selection.001'; n37.location = (-100, -1680)
n37.hide = True
n37.inputs[0].default_value = 0
n38 = _N.new('ShaderNodeCombineXYZ'); n38.name = 'Combine XYZ.003'; n38.location = (-360, -1600)
n38.hide = True
n39 = _N.new('ShaderNodeCombineXYZ'); n39.name = 'Combine XYZ.004'; n39.location = (-100, -1740)
n39.hide = True
n40 = _N.new('ShaderNodeMath'); n40.name = 'Math.002'; n40.location = (-1160, -920)
n40.label = 'ConvertToMM'
n40.mute = True
n40.hide = True
n40.operation = 'MULTIPLY'
n40.inputs[1].default_value = 0.01
n41 = _N.new('GeometryNodeRealizeInstances'); n41.name = 'Realize Instances'; n41.location = (760, -20)
n42 = _N.new('GeometryNodeCurveToMesh'); n42.name = 'Curve to Mesh'; n42.location = (940, 0)
n43 = _N.new('ShaderNodeMath'); n43.name = 'Math.003'; n43.location = (-1220, -740)
n43.hide = True
n43.operation = 'SQRT'
n43.inputs[0].default_value = 2.0
n44 = _N.new('ShaderNodeMath'); n44.name = 'Math.006'; n44.location = (-1000, -760)
n44.label = 'HalfValue'
n44.hide = True
n44.operation = 'DIVIDE'
n44.inputs[1].default_value = 2.0
n45 = _N.new('ShaderNodeMath'); n45.name = 'Math.008'; n45.location = (-800, -780)
n45.label = 'Multiply'
n45.hide = True
n45.operation = 'MULTIPLY'
n46 = _N.new('ShaderNodeCombineXYZ'); n46.name = 'Combine XYZ.001'; n46.location = (-420, -1000)
n47 = _N.new('ShaderNodeMath'); n47.name = 'Math.009'; n47.location = (-580, -860)
n47.label = 'HalfValue'
n47.mute = True
n47.hide = True
n47.inputs[1].default_value = 2.0
n48 = _N.new('ShaderNodeMath'); n48.name = 'Math.010'; n48.location = (-400, -800)
n48.mute = True
n48.operation = 'SUBTRACT'
n48.inputs[0].default_value = 0.0
n49 = _N.new('GeometryNodeReverseCurve'); n49.name = 'Reverse Curve'; n49.location = (60, -920)
_L.new(n0.outputs[0], n2.inputs[0])
_L.new(n3.outputs[0], n4.inputs[0])
_L.new(n3.outputs[1], n4.inputs[1])
_L.new(n4.outputs[0], n6.inputs[0])
_L.new(n5.outputs[0], n6.inputs[1])
_L.new(n16.outputs[0], n7.inputs[0])
_L.new(n9.outputs[0], n1.inputs[0])
_L.new(n12.outputs[0], n7.inputs[2])
_L.new(n42.outputs[0], n9.inputs[0])
_L.new(n11.outputs[0], n7.inputs[4])
_L.new(n2.outputs[0], n14.inputs[0])
_L.new(n16.outputs[0], n13.inputs[0])
_L.new(n15.outputs[0], n13.inputs[2])
_L.new(n6.outputs[1], n13.inputs[1])
_L.new(n25.outputs[0], n16.inputs[0])
_L.new(n13.outputs[0], n11.inputs[0])
_L.new(n17.outputs[0], n18.inputs[0])
_L.new(n17.outputs[1], n19.inputs[0])
_L.new(n18.outputs[0], n20.inputs[0])
_L.new(n19.outputs[0], n20.inputs[1])
_L.new(n20.outputs[1], n21.inputs[0])
_L.new(n21.outputs[0], n22.inputs[0])
_L.new(n24.outputs[0], n23.inputs[0])
_L.new(n14.outputs[0], n25.inputs[0])
_L.new(n27.outputs[0], n26.inputs[2])
_L.new(n26.outputs[0], n7.inputs[5])
_L.new(n28.outputs[0], n12.inputs[0])
_L.new(n40.outputs[0], n30.inputs[0])
_L.new(n30.outputs[0], n31.inputs[1])
_L.new(n10.outputs[0], n32.inputs[2])
_L.new(n32.outputs[0], n9.inputs[0])
_L.new(n10.outputs[2], n32.inputs[0])
_L.new(n35.outputs[0], n34.inputs[1])
_L.new(n37.outputs[0], n36.inputs[1])
_L.new(n34.outputs[0], n36.inputs[0])
_L.new(n38.outputs[0], n34.inputs[2])
_L.new(n39.outputs[0], n36.inputs[2])
_L.new(n33.outputs[0], n12.inputs[0])
_L.new(n29.outputs[1], n40.inputs[0])
_L.new(n7.outputs[0], n41.inputs[0])
_L.new(n41.outputs[0], n42.inputs[0])
_L.new(n43.outputs[0], n44.inputs[0])
_L.new(n44.outputs[0], n45.inputs[0])
_L.new(n30.outputs[0], n45.inputs[1])
_L.new(n45.outputs[0], n47.inputs[0])
_L.new(n31.outputs[0], n46.inputs[0])
_L.new(n46.outputs[0], n33.inputs[0])
_L.new(n47.outputs[0], n48.inputs[1])
_L.new(n48.outputs[0], n33.inputs[3])
n1.is_active_output = True
ng_dogbone_maker_circles = bpy.data.node_groups.new('dogbone_maker.circles', 'GeometryNodeTree')
_s = ng_dogbone_maker_circles.interface.new_socket(name='Geometry', in_out='OUTPUT', socket_type='NodeSocketGeometry')
_s = ng_dogbone_maker_circles.interface.new_socket(name='Geometry', in_out='INPUT', socket_type='NodeSocketGeometry')
_s = ng_dogbone_maker_circles.interface.new_socket(name='bit_size', in_out='INPUT', socket_type='NodeSocketFloat')
_s.default_value = 0.03
_s = ng_dogbone_maker_circles.interface.new_socket(name='ShowOriginal', in_out='INPUT', socket_type='NodeSocketBool')
ng_dogbone_maker_circles.is_modifier = True
_N = ng_dogbone_maker_circles.nodes; _L = ng_dogbone_maker_circles.links
n0 = _N.new('NodeGroupInput'); n0.name = 'Group Input'; n0.location = (-1334, 117)
n1 = _N.new('NodeGroupOutput'); n1.name = 'Group Output'; n1.location = (1023, 24)
n2 = _N.new('GeometryNodeMeshToCurve'); n2.name = 'Mesh to Curve'; n2.location = (-1045, 121)
n3 = _N.new('GeometryNodeInputCurveHandlePositions'); n3.name = 'Curve Handle Positions'; n3.location = (-1001, -247)
n3.inputs[0].default_value = True
n4 = _N.new('ShaderNodeVectorMath'); n4.name = 'Vector Math'; n4.location = (-781, -279)
n4.hide = True
n4.operation = 'CROSS_PRODUCT'
n5 = _N.new('ShaderNodeCombineXYZ'); n5.name = 'Combine XYZ'; n5.location = (-794, -351)
n5.inputs[2].default_value = 1.0
n6 = _N.new('ShaderNodeVectorMath'); n6.name = 'Vector Math.001'; n6.location = (-581, -283)
n6.hide = True
n6.operation = 'DOT_PRODUCT'
n7 = _N.new('GeometryNodeInstanceOnPoints'); n7.name = 'Instance on Points'; n7.location = (494, -94)
n7.inputs[3].default_value = True
n8 = _N.new('GeometryNodeCurvePrimitiveCircle'); n8.name = 'Curve Circle'; n8.location = (-340, -660)
n8.inputs[0].default_value = 16
n9 = _N.new('GeometryNodeJoinGeometry'); n9.name = 'Join Geometry'; n9.location = (798, 21)
n10 = _N.new('NodeGroupInput'); n10.name = 'Group Input.001'; n10.location = (294, 210)
n11 = _N.new('FunctionNodeCompare'); n11.name = 'Compare'; n11.location = (-9, -151)
n11.operation = 'LESS_EQUAL'
n12 = _N.new('GeometryNodeGeometryToInstance'); n12.name = 'Geometry to Instance'; n12.location = (180, -480)
n13 = _N.new('GeometryNodeSampleIndex'); n13.name = 'Sample Index'; n13.location = (-267, -158)
n14 = _N.new('GeometryNodeCurveSplineType'); n14.name = 'Set Spline Type'; n14.location = (-828, 110)
n14.spline_type = 'BEZIER'
n15 = _N.new('GeometryNodeInputIndex'); n15.name = 'Index'; n15.location = (-589, -387)
n16 = _N.new('NodeReroute'); n16.name = 'Reroute'; n16.location = (-356, 12)
n16.width = 16
n16.socket_idname = 'NodeSocketGeometry'
n17 = _N.new('GeometryNodeInputCurveHandlePositions'); n17.name = 'Curve Handle Positions.001'; n17.location = (-1900, -600)
n17.inputs[0].default_value = True
n18 = _N.new('ShaderNodeVectorMath'); n18.name = 'Vector Math.002'; n18.location = (-1660, -580)
n18.hide = True
n18.operation = 'NORMALIZE'
n19 = _N.new('ShaderNodeVectorMath'); n19.name = 'Vector Math.003'; n19.location = (-1660, -640)
n19.hide = True
n19.operation = 'NORMALIZE'
n20 = _N.new('ShaderNodeVectorMath'); n20.name = 'Vector Math.004'; n20.location = (-1480, -580)
n20.hide = True
n20.operation = 'DOT_PRODUCT'
n21 = _N.new('ShaderNodeMath'); n21.name = 'Math'; n21.location = (-1260, -560)
n21.operation = 'ARCCOSINE'
n22 = _N.new('ShaderNodeMath'); n22.name = 'Math.001'; n22.location = (-1080, -540)
n22.operation = 'DEGREES'
n23 = _N.new('GeometryNodeCurveSetHandles'); n23.name = 'Set Handle Type'; n23.location = (-580, 88)
n23.handle_type = 'VECTOR'
n24 = _N.new('FunctionNodeAlignEulerToVector'); n24.name = 'Align Euler to Vector'; n24.location = (-83, -362)
n24.pivot_axis = 'Z'
n25 = _N.new('GeometryNodeInputNormal'); n25.name = 'Normal'; n25.location = (-301, -440)
n25.legacy_corner_normals = True
n26 = _N.new('GeometryNodeJoinGeometry'); n26.name = 'Join Geometry.001'; n26.location = (-80, -560)
n26.hide = True
n27 = _N.new('GeometryNodeTransform'); n27.name = 'Transform Geometry'; n27.location = (-60, -620)
n28 = _N.new('NodeGroupInput'); n28.name = 'Group Input.002'; n28.location = (-980, -780)
n29 = _N.new('ShaderNodeCombineXYZ'); n29.name = 'Combine XYZ.002'; n29.location = (-340, -800)
n30 = _N.new('ShaderNodeMath'); n30.name = 'Math.005'; n30.location = (-778, -805)
n30.label = 'HalfValue'
n30.hide = True
n30.operation = 'DIVIDE'
n30.inputs[1].default_value = 2.0
n31 = _N.new('ShaderNodeMath'); n31.name = 'Math.007'; n31.location = (-540, -840)
n31.mute = True
n31.operation = 'SUBTRACT'
n31.inputs[0].default_value = 0.0
n32 = _N.new('GeometryNodeSwitch'); n32.name = 'Switch'; n32.location = (562, 182)
_L.new(n0.outputs[0], n2.inputs[0])
_L.new(n3.outputs[0], n4.inputs[0])
_L.new(n3.outputs[1], n4.inputs[1])
_L.new(n4.outputs[0], n6.inputs[0])
_L.new(n5.outputs[0], n6.inputs[1])
_L.new(n16.outputs[0], n7.inputs[0])
_L.new(n9.outputs[0], n1.inputs[0])
_L.new(n12.outputs[0], n7.inputs[2])
_L.new(n7.outputs[0], n9.inputs[0])
_L.new(n11.outputs[0], n7.inputs[4])
_L.new(n2.outputs[0], n14.inputs[0])
_L.new(n16.outputs[0], n13.inputs[0])
_L.new(n15.outputs[0], n13.inputs[2])
_L.new(n6.outputs[1], n13.inputs[1])
_L.new(n23.outputs[0], n16.inputs[0])
_L.new(n13.outputs[0], n11.inputs[0])
_L.new(n17.outputs[0], n18.inputs[0])
_L.new(n17.outputs[1], n19.inputs[0])
_L.new(n18.outputs[0], n20.inputs[0])
_L.new(n19.outputs[0], n20.inputs[1])
_L.new(n20.outputs[1], n21.inputs[0])
_L.new(n21.outputs[0], n22.inputs[0])
_L.new(n14.outputs[0], n23.inputs[0])
_L.new(n25.outputs[0], n24.inputs[2])
_L.new(n24.outputs[0], n7.inputs[5])
_L.new(n8.outputs[0], n27.inputs[0])
_L.new(n26.outputs[0], n12.inputs[0])
_L.new(n29.outputs[0], n27.inputs[1])
_L.new(n28.outputs[1], n30.inputs[0])
_L.new(n30.outputs[0], n8.inputs[4])
_L.new(n31.outputs[0], n29.inputs[0])
_L.new(n30.outputs[0], n31.inputs[1])
_L.new(n10.outputs[0], n32.inputs[2])
_L.new(n32.outputs[0], n9.inputs[0])
_L.new(n10.outputs[2], n32.inputs[0])
_L.new(n27.outputs[0], n12.inputs[0])
n1.is_active_output = True
ng_gridcut_quadrilateral = bpy.data.node_groups.new('GridCut_Quadrilateral', 'GeometryNodeTree')
_s = ng_gridcut_quadrilateral.interface.new_socket(name='Geometry', in_out='OUTPUT', socket_type='NodeSocketGeometry')
_s = ng_gridcut_quadrilateral.interface.new_socket(name='Geometry', in_out='INPUT', socket_type='NodeSocketGeometry')
_s = ng_gridcut_quadrilateral.interface.new_socket(name='Size X', in_out='INPUT', socket_type='NodeSocketFloat')
_s.subtype = 'DISTANCE'
_s.default_value = 100.0
_s.min_value = 0.0
_s = ng_gridcut_quadrilateral.interface.new_socket(name='Size Y', in_out='INPUT', socket_type='NodeSocketFloat')
_s.subtype = 'DISTANCE'
_s.default_value = 50.0
_s.min_value = 0.0
_s = ng_gridcut_quadrilateral.interface.new_socket(name='Vertices X', in_out='INPUT', socket_type='NodeSocketInt')
_s.default_value = 2
_s.min_value = 2
_s.max_value = 1000
_s = ng_gridcut_quadrilateral.interface.new_socket(name='Vertices Y', in_out='INPUT', socket_type='NodeSocketInt')
_s.default_value = 2
_s.min_value = 2
_s.max_value = 1000
_s = ng_gridcut_quadrilateral.interface.new_socket(name='DiamondWidth', in_out='INPUT', socket_type='NodeSocketFloat')
_s.subtype = 'DISTANCE'
_s.default_value = 20.0
_s.min_value = 0.0
_s = ng_gridcut_quadrilateral.interface.new_socket(name='DiamondHeight', in_out='INPUT', socket_type='NodeSocketFloat')
_s.subtype = 'DISTANCE'
_s.default_value = 20.0
_s.min_value = 0.0
_s = ng_gridcut_quadrilateral.interface.new_socket(name='Rotation', in_out='INPUT', socket_type='NodeSocketFloat')
_s.min_value = -1e+04
_s.max_value = 1e+04
ng_gridcut_quadrilateral.is_modifier = True
_N = ng_gridcut_quadrilateral.nodes; _L = ng_gridcut_quadrilateral.links
n0 = _N.new('NodeGroupInput'); n0.name = 'Group Input'; n0.location = (-640, 0)
n1 = _N.new('NodeGroupOutput'); n1.name = 'Group Output'; n1.location = (1000, -60)
n2 = _N.new('GeometryNodeCurvePrimitiveQuadrilateral'); n2.name = 'Quadrilateral'; n2.location = (-340, -140)
n3 = _N.new('GeometryNodeMeshGrid'); n3.name = 'Grid'; n3.location = (-340, 40)
n4 = _N.new('GeometryNodeInstanceOnPoints'); n4.name = 'Instance on Points'; n4.location = (20, 0)
n5 = _N.new('GeometryNodeRealizeInstances'); n5.name = 'Realize Instances'; n5.location = (300, -60)
n6 = _N.new('GeometryNodeCurveToMesh'); n6.name = 'Curve to Mesh'; n6.location = (660, -60)
n7 = _N.new('ShaderNodeCombineXYZ'); n7.name = 'Combine XYZ'; n7.location = (-340, -280)
_L.new(n3.outputs[0], n4.inputs[0])
_L.new(n2.outputs[0], n4.inputs[2])
_L.new(n4.outputs[0], n5.inputs[0])
_L.new(n6.outputs[0], n1.inputs[0])
_L.new(n5.outputs[0], n6.inputs[0])
_L.new(n0.outputs[1], n3.inputs[0])
_L.new(n0.outputs[2], n3.inputs[1])
_L.new(n0.outputs[3], n3.inputs[2])
_L.new(n0.outputs[4], n3.inputs[3])
_L.new(n0.outputs[5], n2.inputs[0])
_L.new(n0.outputs[6], n2.inputs[1])
_L.new(n7.outputs[0], n4.inputs[5])
_L.new(n0.outputs[7], n7.inputs[2])
n1.is_active_output = True

# ---- material node trees
mat_material.use_nodes = True; mat_material.node_tree.nodes.clear()
_N = mat_material.node_tree.nodes; _L = mat_material.node_tree.links
n0 = _N.new('ShaderNodeOutputMaterial'); n0.name = 'Material Output'; n0.location = (300, 300)
n1 = _N.new('ShaderNodeBsdfPrincipled'); n1.name = 'Principled BSDF'; n1.location = (10, 300)
n1.inputs[3].default_value = 1.45
_L.new(n1.outputs[0], n0.inputs[0])
n0.is_active_output = True
mat_a.use_nodes = True; mat_a.node_tree.nodes.clear()
_N = mat_a.node_tree.nodes; _L = mat_a.node_tree.links
n0 = _N.new('ShaderNodeBsdfPrincipled'); n0.name = 'Principled BSDF'; n0.location = (10, 300)
n0.inputs[0].default_value = (0.2441, 0.3443, 0.8, 1.0)
n1 = _N.new('ShaderNodeOutputMaterial'); n1.name = 'Material Output'; n1.location = (300, 300)
_L.new(n0.outputs[0], n1.inputs[0])
n1.is_active_output = True
mat_b.use_nodes = True; mat_b.node_tree.nodes.clear()
_N = mat_b.node_tree.nodes; _L = mat_b.node_tree.links
n0 = _N.new('ShaderNodeBsdfPrincipled'); n0.name = 'Principled BSDF'; n0.location = (10, 300)
n0.inputs[0].default_value = (0.2903, 0.6602, 0.2756, 1.0)
n1 = _N.new('ShaderNodeOutputMaterial'); n1.name = 'Material Output'; n1.location = (300, 300)
_L.new(n0.outputs[0], n1.inputs[0])
n1.is_active_output = True
mat_d.use_nodes = True; mat_d.node_tree.nodes.clear()
_N = mat_d.node_tree.nodes; _L = mat_d.node_tree.links
n0 = _N.new('ShaderNodeBsdfPrincipled'); n0.name = 'Principled BSDF'; n0.location = (10, 300)
n0.inputs[0].default_value = (0.8077, 0.193, 0.8227, 1.0)
n1 = _N.new('ShaderNodeOutputMaterial'); n1.name = 'Material Output'; n1.location = (300, 300)
_L.new(n0.outputs[0], n1.inputs[0])
n1.is_active_output = True
mat_c.use_nodes = True; mat_c.node_tree.nodes.clear()
_N = mat_c.node_tree.nodes; _L = mat_c.node_tree.links
n0 = _N.new('ShaderNodeBsdfPrincipled'); n0.name = 'Principled BSDF'; n0.location = (10, 300)
n0.inputs[0].default_value = (0.3203, 0.6871, 0.8227, 1.0)
n1 = _N.new('ShaderNodeOutputMaterial'); n1.name = 'Material Output'; n1.location = (300, 300)
_L.new(n0.outputs[0], n1.inputs[0])
n1.is_active_output = True

# ---- world
world_world = bpy.data.worlds.new('World'); scene.world = world_world
world_world.use_nodes = True; world_world.node_tree.nodes.clear()
_N = world_world.node_tree.nodes; _L = world_world.node_tree.links
n0 = _N.new('ShaderNodeOutputWorld'); n0.name = 'World Output'; n0.location = (300, 300)
n1 = _N.new('ShaderNodeBackground'); n1.name = 'Background'; n1.location = (10, 300)
n1.inputs[1].default_value = 0.2
n2 = _N.new('ShaderNodeTexSky'); n2.name = 'Sky Texture'; n2.location = (-190, 260)
n2.sun_intensity = 0.2
n2.sun_elevation = 2.398
n2.sun_rotation = 0.8133
_L.new(n1.outputs[0], n0.inputs[0])
_L.new(n2.outputs[0], n1.inputs[0])
n0.is_active_output = True
world_world.color = (0.05088, 0.05088, 0.05088)
world_world.use_sun_shadow = False
world_world.sun_shadow_jitter_overblur = 0.0

# ---- cameras
cam_camera = bpy.data.cameras.new('Camera')
cam_camera.clip_end = 5000.0
cam_camera.ortho_scale = 7.314
cam_camera.dof.use_dof = True
cam_camera.dof.aperture_fstop = 0.6
cam_camera.dof.aperture_blades = 5

# ---- lights
light_light = bpy.data.lights.new('Light', 'POINT')
light_light.transmission_factor = 0.0
light_light.use_soft_falloff = False
light_light.energy = 1000.0
light_light.shadow_soft_size = 0.1
light_light.shadow_maximum_resolution = 0.006
light_light.use_absolute_resolution = True

# ---- meshes
me_cube_008 = bpy.data.meshes.new('Cube.008')
me_cube_008.from_pydata([(-1.0, -1.0, -1.0), (-1.0, -1.0, 1.0), (-1.0, 1.0, -1.0), (-1.0, 1.0, 1.0), (1.0, -1.0, -1.0), (1.0, -1.0, 1.0), (1.0, 1.0, -1.0), (1.0, 1.0, 1.0)], [], [(0, 1, 3, 2), (2, 3, 7, 6), (6, 7, 5, 4), (4, 5, 1, 0), (2, 6, 4, 0), (7, 3, 1, 5)])
_uv = me_cube_008.uv_layers.new(name='UVMap')
_uv.uv.foreach_set('vector', [0.375, 0.0, 0.625, 0.0, 0.625, 0.25, 0.375, 0.25, 0.375, 0.25, 0.625, 0.25, 0.625, 0.5, 0.375, 0.5, 0.375, 0.5, 0.625, 0.5, 0.625, 0.75, 0.375, 0.75, 0.375, 0.75, 0.625, 0.75, 0.625, 1.0, 0.375, 1.0, 0.125, 0.5, 0.375, 0.5, 0.375, 0.75, 0.125, 0.75, 0.625, 0.5, 0.875, 0.5, 0.875, 0.75, 0.625, 0.75])
me_cube_008.materials.append(mat_default)
me_cube_008.update()
me_cube_001 = bpy.data.meshes.new('Cube.001')
me_cube_001.from_pydata([(-1.0, -1.0, -1.0), (-1.0, -1.0, 1.0), (-1.0, 1.0, -1.0), (-1.0, 1.0, 1.0), (1.0, -1.0, -1.0), (1.0, -1.0, 1.0), (1.0, 1.0, -1.0), (1.0, 1.0, 1.0)], [], [(0, 1, 3, 2), (2, 3, 7, 6), (6, 7, 5, 4), (4, 5, 1, 0), (2, 6, 4, 0), (7, 3, 1, 5)])
_uv = me_cube_001.uv_layers.new(name='UVMap')
_uv.uv.foreach_set('vector', [0.375, 0.0, 0.625, 0.0, 0.625, 0.25, 0.375, 0.25, 0.375, 0.25, 0.625, 0.25, 0.625, 0.5, 0.375, 0.5, 0.375, 0.5, 0.625, 0.5, 0.625, 0.75, 0.375, 0.75, 0.375, 0.75, 0.625, 0.75, 0.625, 1.0, 0.375, 1.0, 0.125, 0.5, 0.375, 0.5, 0.375, 0.75, 0.125, 0.75, 0.625, 0.5, 0.875, 0.5, 0.875, 0.75, 0.625, 0.75])
me_cube_001.materials.append(mat_default)
me_cube_001.update()
me_cube_003 = bpy.data.meshes.new('Cube.003')
me_cube_003.from_pydata([(-1.0, -1.0, -1.0), (-1.0, -1.0, 1.0), (-1.0, 1.0, -1.0), (-1.0, 1.0, 1.0), (1.0, -1.0, -1.0), (1.0, -1.0, 1.0), (1.0, 1.0, -1.0), (1.0, 1.0, 1.0)], [], [(0, 1, 3, 2), (2, 3, 7, 6), (6, 7, 5, 4), (4, 5, 1, 0), (2, 6, 4, 0), (7, 3, 1, 5)])
_uv = me_cube_003.uv_layers.new(name='UVMap')
_uv.uv.foreach_set('vector', [0.375, 0.0, 0.625, 0.0, 0.625, 0.25, 0.375, 0.25, 0.375, 0.25, 0.625, 0.25, 0.625, 0.5, 0.375, 0.5, 0.375, 0.5, 0.625, 0.5, 0.625, 0.75, 0.375, 0.75, 0.375, 0.75, 0.625, 0.75, 0.625, 1.0, 0.375, 1.0, 0.125, 0.5, 0.375, 0.5, 0.375, 0.75, 0.125, 0.75, 0.625, 0.5, 0.875, 0.5, 0.875, 0.75, 0.625, 0.75])
me_cube_003.materials.append(mat_default)
me_cube_003.update()
me_cube = bpy.data.meshes.new('Cube')
me_cube.from_pydata([(1.0, 1.0, 1.0), (1.0, 1.0, -1.0), (1.0, -1.0, 1.0), (1.0, -1.0, -1.0), (-1.0, 1.0, 1.0), (-1.0, 1.0, -1.0), (-1.0, -1.0, 1.0), (-1.0, -1.0, -1.0)], [], [(0, 4, 6, 2), (3, 2, 6, 7), (7, 6, 4, 5), (5, 1, 3, 7), (1, 0, 2, 3), (5, 4, 0, 1)])
_uv = me_cube.uv_layers.new(name='UVMap')
_uv.uv.foreach_set('vector', [0.625, 0.5, 0.875, 0.5, 0.875, 0.75, 0.625, 0.75, 0.375, 0.75, 0.625, 0.75, 0.625, 1.0, 0.375, 1.0, 0.375, 0.0, 0.625, 0.0, 0.625, 0.25, 0.375, 0.25, 0.125, 0.5, 0.375, 0.5, 0.375, 0.75, 0.125, 0.75, 0.375, 0.5, 0.625, 0.5, 0.625, 0.75, 0.375, 0.75, 0.375, 0.25, 0.625, 0.25, 0.625, 0.5, 0.375, 0.5])
me_cube.materials.append(mat_material)
me_cube.use_mirror_vertex_groups = False
me_cube.update()
me_cube_009 = bpy.data.meshes.new('Cube.009')
me_cube_009.from_pydata([(-1.0, -1.0, -1.0), (-1.0, -1.0, 1.0), (-1.0, 1.0, -1.0), (-1.0, 1.0, 1.0), (1.0, -1.0, -1.0), (1.0, -1.0, 1.0), (1.0, 1.0, -1.0), (1.0, 1.0, 1.0)], [], [(0, 1, 3, 2), (2, 3, 7, 6), (6, 7, 5, 4), (4, 5, 1, 0), (2, 6, 4, 0), (7, 3, 1, 5)])
_uv = me_cube_009.uv_layers.new(name='UVMap')
_uv.uv.foreach_set('vector', [0.375, 0.0, 0.625, 0.0, 0.625, 0.25, 0.375, 0.25, 0.375, 0.25, 0.625, 0.25, 0.625, 0.5, 0.375, 0.5, 0.375, 0.5, 0.625, 0.5, 0.625, 0.75, 0.375, 0.75, 0.375, 0.75, 0.625, 0.75, 0.625, 1.0, 0.375, 1.0, 0.125, 0.5, 0.375, 0.5, 0.375, 0.75, 0.125, 0.75, 0.625, 0.5, 0.875, 0.5, 0.875, 0.75, 0.625, 0.75])
me_cube_009.materials.append(mat_default)
me_cube_009.update()
me_cube_004 = bpy.data.meshes.new('Cube.004')
me_cube_004.from_pydata([(-1.0, -1.0, -1.0), (-1.0, -1.0, 1.0), (-1.0, 1.0, -1.0), (-1.0, 1.0, 1.0), (1.0, -1.0, -1.0), (1.0, -1.0, 1.0), (1.0, 1.0, -1.0), (1.0, 1.0, 1.0)], [], [(0, 1, 3, 2), (2, 3, 7, 6), (6, 7, 5, 4), (4, 5, 1, 0), (2, 6, 4, 0), (7, 3, 1, 5)])
_uv = me_cube_004.uv_layers.new(name='UVMap')
_uv.uv.foreach_set('vector', [0.375, 0.0, 0.625, 0.0, 0.625, 0.25, 0.375, 0.25, 0.375, 0.25, 0.625, 0.25, 0.625, 0.5, 0.375, 0.5, 0.375, 0.5, 0.625, 0.5, 0.625, 0.75, 0.375, 0.75, 0.375, 0.75, 0.625, 0.75, 0.625, 1.0, 0.375, 1.0, 0.125, 0.5, 0.375, 0.5, 0.375, 0.75, 0.125, 0.75, 0.625, 0.5, 0.875, 0.5, 0.875, 0.75, 0.625, 0.75])
me_cube_004.materials.append(mat_default)
me_cube_004.update()
me_cube_002 = bpy.data.meshes.new('Cube.002')
me_cube_002.from_pydata([(-1.0, -1.0, -1.0), (-1.0, -1.0, 1.0), (-1.0, 1.0, -1.0), (-1.0, 1.0, 1.0), (1.0, -1.0, -1.0), (1.0, -1.0, 1.0), (1.0, 1.0, -1.0), (1.0, 1.0, 1.0)], [], [(0, 1, 3, 2), (2, 3, 7, 6), (6, 7, 5, 4), (4, 5, 1, 0), (2, 6, 4, 0), (7, 3, 1, 5)])
_uv = me_cube_002.uv_layers.new(name='UVMap')
_uv.uv.foreach_set('vector', [0.375, 0.0, 0.625, 0.0, 0.625, 0.25, 0.375, 0.25, 0.375, 0.25, 0.625, 0.25, 0.625, 0.5, 0.375, 0.5, 0.375, 0.5, 0.625, 0.5, 0.625, 0.75, 0.375, 0.75, 0.375, 0.75, 0.625, 0.75, 0.625, 1.0, 0.375, 1.0, 0.125, 0.5, 0.375, 0.5, 0.375, 0.75, 0.125, 0.75, 0.625, 0.5, 0.875, 0.5, 0.875, 0.75, 0.625, 0.75])
me_cube_002.materials.append(mat_default)
me_cube_002.update()
me_cube_005 = bpy.data.meshes.new('Cube.005')
me_cube_005.from_pydata([(-1.0, -1.0, -1.0), (-1.0, -1.0, 1.0), (-1.0, 1.0, -1.0), (-1.0, 1.0, 1.0), (1.0, -1.0, -1.0), (1.0, -1.0, 1.0), (1.0, 1.0, -1.0), (1.0, 1.0, 1.0)], [], [(0, 1, 3, 2), (2, 3, 7, 6), (6, 7, 5, 4), (4, 5, 1, 0), (2, 6, 4, 0), (7, 3, 1, 5)])
_uv = me_cube_005.uv_layers.new(name='UVMap')
_uv.uv.foreach_set('vector', [0.375, 0.0, 0.625, 0.0, 0.625, 0.25, 0.375, 0.25, 0.375, 0.25, 0.625, 0.25, 0.625, 0.5, 0.375, 0.5, 0.375, 0.5, 0.625, 0.5, 0.625, 0.75, 0.375, 0.75, 0.375, 0.75, 0.625, 0.75, 0.625, 1.0, 0.375, 1.0, 0.125, 0.5, 0.375, 0.5, 0.375, 0.75, 0.125, 0.75, 0.625, 0.5, 0.875, 0.5, 0.875, 0.75, 0.625, 0.75])
me_cube_005.materials.append(mat_a)
me_cube_005.materials.append(mat_b)
me_cube_005.update()
me_cube_007 = bpy.data.meshes.new('Cube.007')
me_cube_007.from_pydata([(-1.0, -1.0, -1.0), (-1.0, -1.0, 1.0), (-1.0, 1.0, -1.0), (-1.0, 1.0, 1.0), (1.0, -1.0, -1.0), (1.0, -1.0, 1.0), (1.0, 1.0, -1.0), (1.0, 1.0, 1.0)], [], [(0, 1, 3, 2), (2, 3, 7, 6), (6, 7, 5, 4), (4, 5, 1, 0), (2, 6, 4, 0), (7, 3, 1, 5)])
_uv = me_cube_007.uv_layers.new(name='UVMap')
_uv.uv.foreach_set('vector', [0.375, 0.0, 0.625, 0.0, 0.625, 0.25, 0.375, 0.25, 0.375, 0.25, 0.625, 0.25, 0.625, 0.5, 0.375, 0.5, 0.375, 0.5, 0.625, 0.5, 0.625, 0.75, 0.375, 0.75, 0.375, 0.75, 0.625, 0.75, 0.625, 1.0, 0.375, 1.0, 0.125, 0.5, 0.375, 0.5, 0.375, 0.75, 0.125, 0.75, 0.625, 0.5, 0.875, 0.5, 0.875, 0.75, 0.625, 0.75])
me_cube_007.materials.append(mat_a)
me_cube_007.materials.append(mat_b)
me_cube_007.materials.append(mat_d)
me_cube_007.update()
me_cube_014 = bpy.data.meshes.new('Cube.014')
me_cube_014.from_pydata([(-1.0, -1.0, -1.0), (-1.0, -1.0, 1.0), (-1.0, 1.0, -1.0), (-1.0, 1.0, 1.0), (1.0, -1.0, -1.0), (1.0, -1.0, 1.0), (1.0, 1.0, -1.0), (1.0, 1.0, 1.0)], [], [(0, 1, 3, 2), (2, 3, 7, 6), (6, 7, 5, 4), (4, 5, 1, 0), (2, 6, 4, 0), (7, 3, 1, 5)])
_uv = me_cube_014.uv_layers.new(name='UVMap')
_uv.uv.foreach_set('vector', [0.375, 0.0, 0.625, 0.0, 0.625, 0.25, 0.375, 0.25, 0.375, 0.25, 0.625, 0.25, 0.625, 0.5, 0.375, 0.5, 0.375, 0.5, 0.625, 0.5, 0.625, 0.75, 0.375, 0.75, 0.375, 0.75, 0.625, 0.75, 0.625, 1.0, 0.375, 1.0, 0.125, 0.5, 0.375, 0.5, 0.375, 0.75, 0.125, 0.75, 0.625, 0.5, 0.875, 0.5, 0.875, 0.75, 0.625, 0.75])
me_cube_014.materials.append(mat_a)
me_cube_014.materials.append(mat_b)
me_cube_014.materials.append(mat_c)
me_cube_014.materials.append(mat_d)
me_cube_014.update()
me_cube_012 = bpy.data.meshes.new('Cube.012')
me_cube_012.from_pydata([(50.0, -9.105, -53.0), (50.0, 9.105, -53.0), (43.0, 9.105, -53.0), (43.0, -9.105, -53.0), (43.0, -23.0, -53.0), (43.0, 23.0, -53.0), (29.06, 23.0, -53.0), (29.06, -23.0, -53.0), (29.06, -30.0, -53.0), (29.06, 30.0, -53.0), (10.81, 23.0, -53.0), (10.81, -23.0, -53.0), (10.81, -30.0, -53.0), (10.81, 30.0, -53.0), (-10.81, 23.0, -53.0), (-10.81, -23.0, -53.0), (-10.81, -30.0, -53.0), (-10.81, 30.0, -53.0), (-29.06, 23.0, -53.0), (-29.06, -23.0, -53.0), (-29.06, -30.0, -53.0), (-29.06, 30.0, -53.0), (-43.0, 9.105, -53.0), (-43.0, -9.105, -53.0), (-43.0, -23.0, -53.0), (-43.0, 23.0, -53.0), (-50.0, 9.105, -53.0), (-50.0, -9.105, -53.0)], [(22, 25), (18, 25), (18, 21), (21, 17), (14, 17), (14, 10), (10, 13), (13, 9), (6, 9), (6, 5), (2, 5), (2, 1), (0, 1), (3, 0), (3, 4), (7, 4), (7, 8), (11, 12), (15, 11), (15, 16), (19, 20), (19, 24), (23, 24), (23, 27), (26, 27), (22, 26), (12, 8), (20, 16)], [])
me_cube_012.materials.append(mat_d)
me_cube_012.update()
me_cube_013 = bpy.data.meshes.new('Cube.013')
me_cube_013.from_pydata([(43.0, 30.0, 7.629e-06), (30.75, 30.0, 7.629e-06), (-9.125, 30.0, 3.815e-06), (9.125, 30.0, 3.815e-06), (-43.0, 30.0, 0.0), (-30.75, 30.0, 0.0), (-43.0, -90.0, -7.629e-06), (43.0, -90.0, 3.815e-06), (50.0, -3.505, 7.629e-06), (50.0, 11.9, 7.629e-06), (50.0, -37.7, 5.245e-06), (50.0, -22.3, 6.199e-06), (50.0, -56.49, 3.815e-06), (50.0, -71.9, 3.815e-06), (-50.0, -3.505, -3.815e-06), (-50.0, 11.9, -3.815e-06), (-50.0, -22.3, -5.245e-06), (-50.0, -56.49, -7.629e-06), (-50.0, -37.7, -6.199e-06), (-50.0, -71.9, -7.629e-06), (-9.125, 23.0, 3.815e-06), (-43.0, -71.9, -3.815e-06), (30.75, 23.0, 7.629e-06), (-43.0, -37.7, -4.292e-06), (-43.0, -3.505, -1.907e-06), (-43.0, 11.9, -3.815e-06), (-43.0, -22.3, -3.338e-06), (-43.0, -56.49, -5.722e-06), (9.125, 23.0, 3.815e-06), (-30.75, 23.0, 0.0), (43.0, -3.505, 7.629e-06), (43.0, -71.9, 3.815e-06), (43.0, -37.7, 5.245e-06), (43.0, 11.9, 7.629e-06), (43.0, -22.3, 6.199e-06), (43.0, -56.49, 3.815e-06)], [], [(4, 5, 29, 20, 2, 3, 28, 22, 1, 0, 33, 9, 8, 30, 34, 11, 10, 32, 35, 12, 13, 31, 7, 6, 21, 19, 17, 27, 23, 18, 16, 26, 24, 14, 15, 25)])
me_cube_013.materials.append(mat_b)
me_cube_013.update()
me_cube_015 = bpy.data.meshes.new('Cube.015')
me_cube_015.from_pydata([(50.0, -9.105, -53.0), (50.0, 9.105, -53.0), (43.0, 9.105, -53.0), (43.0, -9.105, -53.0), (43.0, -23.0, -53.0), (43.0, 23.0, -53.0), (29.06, 23.0, -53.0), (29.06, -23.0, -53.0), (29.06, -30.0, -53.0), (29.06, 30.0, -53.0), (10.81, 23.0, -53.0), (10.81, -23.0, -53.0), (10.81, -30.0, -53.0), (10.81, 30.0, -53.0), (-10.81, 23.0, -53.0), (-10.81, -23.0, -53.0), (-10.81, -30.0, -53.0), (-10.81, 30.0, -53.0), (-29.06, 23.0, -53.0), (-29.06, -23.0, -53.0), (-29.06, -30.0, -53.0), (-29.06, 30.0, -53.0), (-43.0, 9.105, -53.0), (-43.0, -9.105, -53.0), (-43.0, -23.0, -53.0), (-43.0, 23.0, -53.0), (-50.0, 9.105, -53.0), (-50.0, -9.105, -53.0)], [(22, 25), (18, 25), (18, 21), (21, 17), (14, 17), (14, 10), (10, 13), (13, 9), (6, 9), (6, 5), (2, 5), (2, 1), (0, 1), (3, 0), (3, 4), (7, 4), (7, 8), (11, 12), (15, 11), (15, 16), (19, 20), (19, 24), (23, 24), (23, 27), (26, 27), (22, 26), (12, 8), (20, 16)], [])
me_cube_015.materials.append(mat_d)
me_cube_015.update()
me_cube_016 = bpy.data.meshes.new('Cube.016')
me_cube_016.from_pydata([(43.0, 30.0, 7.629e-06), (30.75, 30.0, 7.629e-06), (-9.125, 30.0, 3.815e-06), (9.125, 30.0, 3.815e-06), (-43.0, 30.0, 0.0), (-30.75, 30.0, 0.0), (-43.0, -90.0, -7.629e-06), (43.0, -90.0, 3.815e-06), (50.0, -3.505, 7.629e-06), (50.0, 11.9, 7.629e-06), (50.0, -37.7, 5.245e-06), (50.0, -22.3, 6.199e-06), (50.0, -56.49, 3.815e-06), (50.0, -71.9, 3.815e-06), (-50.0, -3.505, -3.815e-06), (-50.0, 11.9, -3.815e-06), (-50.0, -22.3, -5.245e-06), (-50.0, -56.49, -7.629e-06), (-50.0, -37.7, -6.199e-06), (-50.0, -71.9, -7.629e-06), (-9.125, 23.0, 3.815e-06), (-43.0, -71.9, -3.815e-06), (30.75, 23.0, 7.629e-06), (-43.0, -37.7, -4.292e-06), (-43.0, -3.505, -1.907e-06), (-43.0, 11.9, -3.815e-06), (-43.0, -22.3, -3.338e-06), (-43.0, -56.49, -5.722e-06), (9.125, 23.0, 3.815e-06), (-30.75, 23.0, 0.0), (43.0, -3.505, 7.629e-06), (43.0, -71.9, 3.815e-06), (43.0, -37.7, 5.245e-06), (43.0, 11.9, 7.629e-06), (43.0, -22.3, 6.199e-06), (43.0, -56.49, 3.815e-06)], [], [(4, 5, 29, 20, 2, 3, 28, 22, 1, 0, 33, 9, 8, 30, 34, 11, 10, 32, 35, 12, 13, 31, 7, 6, 21, 19, 17, 27, 23, 18, 16, 26, 24, 14, 15, 25)])
me_cube_016.materials.append(mat_b)
me_cube_016.update()
me_cube_062 = bpy.data.meshes.new('Cube.062')
me_cube_062.from_pydata([(-1000.0, -1000.0, -1000.0), (-1000.0, -1000.0, 1000.0), (-1000.0, 1000.0, -1000.0), (-1000.0, 1000.0, 1000.0), (1000.0, -1000.0, -1000.0), (1000.0, -1000.0, 1000.0), (1000.0, 1000.0, -1000.0), (1000.0, 1000.0, 1000.0)], [], [(0, 1, 3, 2), (2, 3, 7, 6), (6, 7, 5, 4), (4, 5, 1, 0), (2, 6, 4, 0), (7, 3, 1, 5)])
_uv = me_cube_062.uv_layers.new(name='UVMap')
_uv.uv.foreach_set('vector', [0.375, 0.0, 0.625, 0.0, 0.625, 0.25, 0.375, 0.25, 0.375, 0.25, 0.625, 0.25, 0.625, 0.5, 0.375, 0.5, 0.375, 0.5, 0.625, 0.5, 0.625, 0.75, 0.375, 0.75, 0.375, 0.75, 0.625, 0.75, 0.625, 1.0, 0.375, 1.0, 0.125, 0.5, 0.375, 0.5, 0.375, 0.75, 0.125, 0.75, 0.625, 0.5, 0.875, 0.5, 0.875, 0.75, 0.625, 0.75])
me_cube_062.materials.append(mat_default_001)
me_cube_062.update()

# ---- objects
ob_light = bpy.data.objects.new('Light', light_light)
ob_camera = bpy.data.objects.new('Camera', cam_camera)
ob_focus = bpy.data.objects.new('focus', None)
ob_quadtoothpanel_ghost = bpy.data.objects.new('QuadToothPanel.ghost', me_cube_008)
ob_toothline = bpy.data.objects.new('ToothLine', me_cube_001)
ob_toothpanel_dual = bpy.data.objects.new('ToothPanel.Dual', me_cube_003)
ob_toothpanel_none = bpy.data.objects.new('ToothPanel.None', me_cube)
ob_toothpanel_selectable = bpy.data.objects.new('ToothPanel.Selectable', me_cube_009)
ob_toothpanel_test_dual = bpy.data.objects.new('ToothPanel.Test.dual', me_cube_004)
ob_toothteeth = bpy.data.objects.new('ToothTeeth', me_cube_002)
ob_box_tooth_4_sided = bpy.data.objects.new('Box_Tooth_4_Sided', me_cube_005)
ob_box_tooth_5_sided = bpy.data.objects.new('Box_Tooth_5_Sided', me_cube_007)
ob_box_tooth_5_sided_drawer = bpy.data.objects.new('Box_Tooth_5_Sided.Drawer', me_cube_014)
ob_dogbones_lines_no_face = bpy.data.objects.new('dogbones_lines_no_face', me_cube_012)
ob_dogbones_lines_face = bpy.data.objects.new('dogbones_lines_face', me_cube_013)
ob_dogbones_circle_no_face = bpy.data.objects.new('dogbones_circle_no_face', me_cube_015)
ob_dogbones_circle_face = bpy.data.objects.new('dogbones_circle_face', me_cube_016)
ob_gridcut_quadrilateral = bpy.data.objects.new('GridCut_Quadrilateral', me_cube_062)

# ---- transforms, parenting, visibility, modifiers, constraints
ob_light.location = (4.076, 1.005, 5.904)
ob_light.rotation_euler = (0.6503, 0.05522, 1.866)
ob_light.lock_rotations_4d = False
ob_light.empty_display_type = 'ARROWS'
ob_light.color = (0.0, 0.0, 0.0, 0.0)
ob_light.lineart.crease_threshold = 0.0
ob_camera.location = (-151.1, -284.6, 5.625)
ob_camera.rotation_euler = (1.109, 0.0, 0.8149)
ob_camera.lock_rotations_4d = False
ob_camera.empty_display_type = 'ARROWS'
ob_camera.color = (0.0, 0.0, 0.0, 0.0)
ob_camera.display_type = 'WIRE'
ob_camera.lineart.crease_threshold = 0.0
_c = ob_camera.constraints.new('TRACK_TO'); _c.name = 'Track To'
_c.target = ob_focus
ob_focus.location = (0.0, -0.583, -0.078)
ob_quadtoothpanel_ghost.location = (0.0, 0.0, 0.0)
ob_quadtoothpanel_ghost.hide_render = True
_m = ob_quadtoothpanel_ghost.modifiers.new('GeometryNodes', 'NODES')
_m.node_group = ng_quadtoothpanel_001
_gi = [s.identifier for s in ng_quadtoothpanel_001.interface.items_tree if s.item_type == 'SOCKET' and s.in_out == 'INPUT']
_m[_gi[0]] = 200.0  # Length
_m[_gi[1]] = 100.0  # Width
_m[_gi[2]] = 6.0  # Thickness
_m[_gi[3]] = 1  # Points
_m[_gi[4]] = 0.03  # cut_diameter
ob_toothline.location = (0.0, 0.0, 0.0)
ob_toothline.hide_render = True
_m = ob_toothline.modifiers.new('GeometryNodes', 'NODES')
_m.node_group = ng_toothline
_gi = [s.identifier for s in ng_toothline.interface.items_tree if s.item_type == 'SOCKET' and s.in_out == 'INPUT']
_m[_gi[0]] = 200.0  # Length
_m[_gi[1]] = 200.0  # Width
_m[_gi[2]] = 5.0  # Thickness
_m[_gi[3]] = 2  # Points
_m[_gi[4]] = False  # LeftSide
_m[_gi[5]] = 0.4  # SideProtectLength
ob_toothpanel_dual.location = (0.0, 0.0, 0.0)
ob_toothpanel_dual.hide_render = True
_m = ob_toothpanel_dual.modifiers.new('GeometryNodes', 'NODES')
_m.node_group = ng_toothpanel_dual
_gi = [s.identifier for s in ng_toothpanel_dual.interface.items_tree if s.item_type == 'SOCKET' and s.in_out == 'INPUT']
_m[_gi[0]] = 200.0  # Length
_m[_gi[1]] = 200.0  # Width
_m[_gi[2]] = 50.0  # Thickness
_m[_gi[4]] = 5.0  # cut_diameter
_m[_gi[5]] = True  # MaleTeeth
ob_toothpanel_none.location = (0.0, 0.0, 0.0)
ob_toothpanel_none.lock_rotations_4d = False
ob_toothpanel_none.empty_display_type = 'ARROWS'
ob_toothpanel_none.hide_render = True
ob_toothpanel_none.lineart.crease_threshold = 0.0
_m = ob_toothpanel_none.modifiers.new('GeometryNodes', 'NODES')
_m.node_group = ng_toothpanel
_gi = [s.identifier for s in ng_toothpanel.interface.items_tree if s.item_type == 'SOCKET' and s.in_out == 'INPUT']
_m[_gi[0]] = 200.0  # Length
_m[_gi[1]] = 200.0  # Width
_m[_gi[2]] = 5.0  # Thickness
ob_toothpanel_selectable.location = (0.0, 0.0, 0.0)
ob_toothpanel_selectable.hide_render = True
_m = ob_toothpanel_selectable.modifiers.new('GeometryNodes', 'NODES')
_m.node_group = ng_toothpanel_selectable
_gi = [s.identifier for s in ng_toothpanel_selectable.interface.items_tree if s.item_type == 'SOCKET' and s.in_out == 'INPUT']
_m[_gi[0]] = 100.0  # Length
_m[_gi[1]] = 100.0  # Width
_m[_gi[2]] = 8.0  # Thickness
_m[_gi[3]] = 6  # PointsX
_m[_gi[4]] = 3  # PointsY
_m[_gi[5]] = 0.01  # cut_diameter
_m[_gi[6]] = True  # MaleTeeth
_m[_gi[8]] = True  # Side1
_m[_gi[9]] = True  # Side2
_m[_gi[10]] = True  # Side3
_m[_gi[11]] = True  # Side4
ob_toothpanel_test_dual.location = (0.0, 0.0, 0.0)
ob_toothpanel_test_dual.hide_render = True
_m = ob_toothpanel_test_dual.modifiers.new('GeometryNodes', 'NODES')
_m.node_group = ng_linepanelteethtester_dual
_gi = [s.identifier for s in ng_linepanelteethtester_dual.interface.items_tree if s.item_type == 'SOCKET' and s.in_out == 'INPUT']
_m[_gi[0]] = 200.0  # Length
_m[_gi[1]] = 30.0  # Width
_m[_gi[2]] = 5.0  # Thickness
_m[_gi[3]] = 3  # Points
_m[_gi[4]] = 5.0  # cut_diameter
_m[_gi[6]] = 2.73  # GapPadding
ob_toothteeth.location = (0.0, 0.0, 0.0)
ob_toothteeth.hide_render = True
_m = ob_toothteeth.modifiers.new('GeometryNodes', 'NODES')
_m.node_group = ng_toothteeth
_gi = [s.identifier for s in ng_toothteeth.interface.items_tree if s.item_type == 'SOCKET' and s.in_out == 'INPUT']
_m[_gi[0]] = 200.0  # Length
_m[_gi[1]] = 50.0  # Width
_m[_gi[2]] = 5.0  # Thickness
_m[_gi[4]] = 0.0  # cut_diameter
_m[_gi[5]] = True  # MaleTeeth
_m[_gi[6]] = True  # LeftSide
ob_box_tooth_4_sided.location = (0.0, 0.0, 0.0)
ob_box_tooth_4_sided.hide_render = True
_m = ob_box_tooth_4_sided.modifiers.new('GeometryNodes', 'NODES')
_m.node_group = ng_box_tooth_4_sided
_gi = [s.identifier for s in ng_box_tooth_4_sided.interface.items_tree if s.item_type == 'SOCKET' and s.in_out == 'INPUT']
_m[_gi[1]] = 300.0  # Length
_m[_gi[2]] = 200.0  # Width
_m[_gi[3]] = 200.0  # Height
_m[_gi[4]] = 5.0  # Thickness
_m[_gi[5]] = 7  # PointsX
_m[_gi[6]] = 4  # PointsY
_m[_gi[7]] = 2  # PointsZ
_m[_gi[8]] = 0.0  # cut_diameter
_m[_gi[13]] = 0.1  # SideProtectLength
ob_box_tooth_5_sided.location = (0.0, 0.0, 0.0)
_m = ob_box_tooth_5_sided.modifiers.new('GeometryNodes', 'NODES')
_m.node_group = ng_box_tooth_5_sided
_gi = [s.identifier for s in ng_box_tooth_5_sided.interface.items_tree if s.item_type == 'SOCKET' and s.in_out == 'INPUT']
_m[_gi[1]] = 100.0  # Length
_m[_gi[2]] = 60.0  # Width
_m[_gi[3]] = 120.0  # Height
_m[_gi[4]] = 7.0  # Thickness
_m[_gi[5]] = 2  # PointsX
_m[_gi[7]] = 3  # PointsZ
_m[_gi[8]] = 0.0  # cut_diameter
_m[_gi[9]] = True  # MaleTeeth
_m[_gi[11]] = 1.69  # GapPadding
_m[_gi[12]] = 0.15  # SideProtectLength
ob_box_tooth_5_sided_drawer.location = (0.0, 0.0, 0.0)
_m = ob_box_tooth_5_sided_drawer.modifiers.new('GeometryNodes', 'NODES')
_m.node_group = ng_box_tooth_5_sided_drawer
_gi = [s.identifier for s in ng_box_tooth_5_sided_drawer.interface.items_tree if s.item_type == 'SOCKET' and s.in_out == 'INPUT']
_m[_gi[1]] = 55.0  # Length
_m[_gi[2]] = 180.0  # Width
_m[_gi[3]] = 80.0  # Height
_m[_gi[4]] = 8.0  # Thickness
_m[_gi[5]] = 0.0  # Cut Diameter
_m[_gi[6]] = 1.0  # GapPadding
ob_dogbones_lines_no_face.location = (48.78, 3.948, 0.0)
_m = ob_dogbones_lines_no_face.modifiers.new('GeometryNodes', 'NODES')
_m.node_group = ng_dogbone_maker_lines
_gi = [s.identifier for s in ng_dogbone_maker_lines.interface.items_tree if s.item_type == 'SOCKET' and s.in_out == 'INPUT']
_m[_gi[2]] = True  # ShowOriginal
ob_dogbones_lines_face.location = (-93.59, 63.45, 0.0)
_m = ob_dogbones_lines_face.modifiers.new('GeometryNodes', 'NODES')
_m.node_group = ng_dogbone_maker_lines
_gi = [s.identifier for s in ng_dogbone_maker_lines.interface.items_tree if s.item_type == 'SOCKET' and s.in_out == 'INPUT']
_m[_gi[2]] = True  # ShowOriginal
ob_dogbones_circle_no_face.location = (48.78, -66.55, 0.0)
_m = ob_dogbones_circle_no_face.modifiers.new('GeometryNodes', 'NODES')
_m.node_group = ng_dogbone_maker_circles
_gi = [s.identifier for s in ng_dogbone_maker_circles.interface.items_tree if s.item_type == 'SOCKET' and s.in_out == 'INPUT']
_m[_gi[1]] = 3.175  # bit_size
_m[_gi[2]] = True  # ShowOriginal
ob_dogbones_circle_face.location = (-93.59, -65.09, 0.0)
_m = ob_dogbones_circle_face.modifiers.new('GeometryNodes', 'NODES')
_m.node_group = ng_dogbone_maker_circles
_gi = [s.identifier for s in ng_dogbone_maker_circles.interface.items_tree if s.item_type == 'SOCKET' and s.in_out == 'INPUT']
_m[_gi[1]] = 3.175  # bit_size
_m[_gi[2]] = True  # ShowOriginal
ob_gridcut_quadrilateral.location = (0.0, 0.0, 0.0)
_m = ob_gridcut_quadrilateral.modifiers.new('GeometryNodes', 'NODES')
_m.node_group = ng_gridcut_quadrilateral
_gi = [s.identifier for s in ng_gridcut_quadrilateral.interface.items_tree if s.item_type == 'SOCKET' and s.in_out == 'INPUT']
_m[_gi[1]] = 200.0  # Size X
_m[_gi[2]] = 200.0  # Size Y
_m[_gi[3]] = 3  # Vertices X
_m[_gi[4]] = 3  # Vertices Y
cam_camera.dof.focus_object = ob_focus

# ---- collection membership
col_collection.objects.link(ob_light)
col_collection.objects.link(ob_camera)
col_collection.objects.link(ob_focus)
col_components.objects.link(ob_quadtoothpanel_ghost)
col_components.objects.link(ob_toothline)
col_components.objects.link(ob_toothpanel_dual)
col_components.objects.link(ob_toothpanel_none)
col_components.objects.link(ob_toothpanel_selectable)
col_components.objects.link(ob_toothpanel_test_dual)
col_components.objects.link(ob_toothteeth)
col_unit_tests.objects.link(ob_box_tooth_4_sided)
col_unit_tests.objects.link(ob_box_tooth_5_sided)
col_unit_tests.objects.link(ob_box_tooth_5_sided_drawer)
col_dogbones.objects.link(ob_dogbones_lines_no_face)
col_dogbones.objects.link(ob_dogbones_lines_face)
col_dogbones.objects.link(ob_dogbones_circle_no_face)
col_dogbones.objects.link(ob_dogbones_circle_face)
col_decorations.objects.link(ob_gridcut_quadrilateral)

# ---- scene / render settings (as saved in the file)
scene.camera = ob_camera
scene.frame_start = 1; scene.frame_end = 250; scene.frame_set(1)
scene.render.engine = 'CYCLES'
scene.render.image_settings.file_format = 'OPEN_EXR'
scene.render.image_settings.color_depth = '32'
scene.render.image_settings.exr_codec = 'DWAA'
scene.render.image_settings.color_management = 'OVERRIDE'
scene.render.use_stamp_time = False
scene.render.use_stamp_frame = False
scene.render.use_stamp_scene = False
scene.render.use_stamp_note = True
scene.render.use_stamp_filename = False
scene.render.stamp_font_size = 9
scene.render.stamp_background = (0.0, 0.0, 0.0, 0.8)
scene.cycles.samples = 200
scene.cycles.sampling_pattern = 'TABULATED_SOBOL'
scene.cycles.adaptive_threshold = 0.05
scene.cycles.max_bounces = 8
scene.cycles.sample_clamp_indirect = 9.0
scene.eevee.ray_tracing_options.trace_max_roughness = 0.0
scene.view_settings.look = 'High Contrast'
scene.view_settings.view_transform = 'Filmic'
scene.unit_settings.scale_length = 0.001
bpy.context.view_layer.update()
